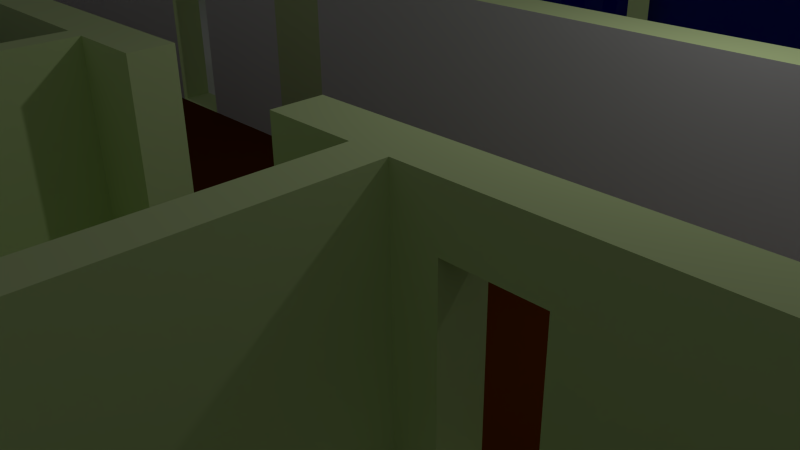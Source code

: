 # Source: Bocal.blend  (saved by Blender 2.73.0; exported with 4.5.12 LTS)
import bpy
from mathutils import Matrix  # noqa: F401  (used for matrix-valued properties, if any)

bpy.ops.wm.read_factory_settings(use_empty=True)
scene = bpy.context.scene
scene.name = 'Scene'

# ---- collections
col_collection_1 = bpy.data.collections.new('Collection 1'); scene.collection.children.link(col_collection_1)

# ---- materials (node trees are filled in below, after node groups)
mat_room_wall = bpy.data.materials.new('Room Wall')
mat_room_wall.alpha_threshold = 0.0
mat_room_wall.roughness = 0.5
mat_corridor_wall = bpy.data.materials.new('Corridor Wall')
mat_corridor_wall.alpha_threshold = 0.0
mat_corridor_wall.roughness = 0.5
mat_stares_wall = bpy.data.materials.new('Stares Wall')
mat_stares_wall.alpha_threshold = 0.0
mat_stares_wall.roughness = 0.5
mat_corridor_floor = bpy.data.materials.new('Corridor Floor')
mat_corridor_floor.alpha_threshold = 0.0
mat_corridor_floor.roughness = 0.5
mat_room_floor = bpy.data.materials.new('Room Floor')
mat_room_floor.alpha_threshold = 0.0
mat_room_floor.roughness = 0.5
mat_toilet_wall = bpy.data.materials.new('Toilet Wall')
mat_toilet_wall.alpha_threshold = 0.0
mat_toilet_wall.roughness = 0.5
mat_glass = bpy.data.materials.new('Glass')
mat_glass.alpha_threshold = 0.0
mat_glass.roughness = 0.5
mat_store_wall = bpy.data.materials.new('Store Wall')
mat_store_wall.alpha_threshold = 0.0
mat_store_wall.roughness = 0.5
mat_black = bpy.data.materials.new('Black')
mat_black.alpha_threshold = 0.0
mat_black.roughness = 0.5
mat_bocal_wall = bpy.data.materials.new('Bocal Wall')
mat_bocal_wall.alpha_threshold = 0.0
mat_bocal_wall.roughness = 0.5
mat_toilet_wood = bpy.data.materials.new('Toilet wood')
mat_toilet_wood.alpha_threshold = 0.0
mat_toilet_wood.roughness = 0.5

# ---- material node trees
mat_room_wall.use_nodes = True; mat_room_wall.node_tree.nodes.clear()
_N = mat_room_wall.node_tree.nodes; _L = mat_room_wall.node_tree.links
n0 = _N.new('ShaderNodeOutputMaterial'); n0.name = 'Material Output'; n0.location = (300, 300)
n1 = _N.new('ShaderNodeBsdfDiffuse'); n1.name = 'Diffuse BSDF'; n1.location = (10, 300)
n1.inputs[0].default_value = (0.6551, 0.8, 0.3929, 1.0)
_L.new(n1.outputs[0], n0.inputs[0])
n0.is_active_output = True
mat_corridor_wall.use_nodes = True; mat_corridor_wall.node_tree.nodes.clear()
_N = mat_corridor_wall.node_tree.nodes; _L = mat_corridor_wall.node_tree.links
n0 = _N.new('ShaderNodeOutputMaterial'); n0.name = 'Material Output'; n0.location = (300, 300)
n1 = _N.new('ShaderNodeBsdfDiffuse'); n1.name = 'Diffuse BSDF'; n1.location = (10, 300)
n1.inputs[0].default_value = (0.8, 0.01357, 0.01357, 1.0)
_L.new(n1.outputs[0], n0.inputs[0])
n0.is_active_output = True
mat_stares_wall.use_nodes = True; mat_stares_wall.node_tree.nodes.clear()
_N = mat_stares_wall.node_tree.nodes; _L = mat_stares_wall.node_tree.links
n0 = _N.new('ShaderNodeOutputMaterial'); n0.name = 'Material Output'; n0.location = (300, 300)
n1 = _N.new('ShaderNodeBsdfDiffuse'); n1.name = 'Diffuse BSDF'; n1.location = (10, 300)
_L.new(n1.outputs[0], n0.inputs[0])
n0.is_active_output = True
mat_corridor_floor.use_nodes = True; mat_corridor_floor.node_tree.nodes.clear()
_N = mat_corridor_floor.node_tree.nodes; _L = mat_corridor_floor.node_tree.links
n0 = _N.new('ShaderNodeOutputMaterial'); n0.name = 'Material Output'; n0.location = (300, 300)
n1 = _N.new('ShaderNodeBsdfDiffuse'); n1.name = 'Diffuse BSDF'; n1.location = (10, 300)
n1.inputs[0].default_value = (0.09463, 0.02094, 0.0, 1.0)
_L.new(n1.outputs[0], n0.inputs[0])
n0.is_active_output = True
mat_room_floor.use_nodes = True; mat_room_floor.node_tree.nodes.clear()
_N = mat_room_floor.node_tree.nodes; _L = mat_room_floor.node_tree.links
n0 = _N.new('ShaderNodeOutputMaterial'); n0.name = 'Material Output'; n0.location = (300, 300)
n1 = _N.new('ShaderNodeBsdfDiffuse'); n1.name = 'Diffuse BSDF'; n1.location = (10, 300)
_L.new(n1.outputs[0], n0.inputs[0])
n0.is_active_output = True
mat_toilet_wall.use_nodes = True; mat_toilet_wall.node_tree.nodes.clear()
_N = mat_toilet_wall.node_tree.nodes; _L = mat_toilet_wall.node_tree.links
n0 = _N.new('ShaderNodeOutputMaterial'); n0.name = 'Material Output'; n0.location = (300, 300)
n1 = _N.new('ShaderNodeBsdfDiffuse'); n1.name = 'Diffuse BSDF'; n1.location = (10, 300)
n1.inputs[0].default_value = (0.0, 0.1424, 0.002698, 1.0)
_L.new(n1.outputs[0], n0.inputs[0])
n0.is_active_output = True
mat_glass.use_nodes = True; mat_glass.node_tree.nodes.clear()
_N = mat_glass.node_tree.nodes; _L = mat_glass.node_tree.links
n0 = _N.new('ShaderNodeOutputMaterial'); n0.name = 'Material Output'; n0.location = (300, 300)
n1 = _N.new('ShaderNodeBsdfGlass'); n1.name = 'Glass BSDF'; n1.location = (100, 300)
n1.distribution = 'BECKMANN'
n1.inputs[0].default_value = (0.8, 0.8, 0.8, 1.0)
n1.inputs[2].default_value = 1.45
_L.new(n1.outputs[0], n0.inputs[0])
n0.is_active_output = True
mat_store_wall.use_nodes = True; mat_store_wall.node_tree.nodes.clear()
_N = mat_store_wall.node_tree.nodes; _L = mat_store_wall.node_tree.links
n0 = _N.new('ShaderNodeOutputMaterial'); n0.name = 'Material Output'; n0.location = (300, 300)
n1 = _N.new('ShaderNodeBsdfDiffuse'); n1.name = 'Diffuse BSDF'; n1.location = (10, 300)
n1.inputs[0].default_value = (0.001453, 0.0, 0.8, 1.0)
_L.new(n1.outputs[0], n0.inputs[0])
n0.is_active_output = True
mat_black.use_nodes = True; mat_black.node_tree.nodes.clear()
_N = mat_black.node_tree.nodes; _L = mat_black.node_tree.links
n0 = _N.new('ShaderNodeOutputMaterial'); n0.name = 'Material Output'; n0.location = (300, 300)
n1 = _N.new('ShaderNodeBsdfDiffuse'); n1.name = 'Diffuse BSDF'; n1.location = (10, 300)
n1.inputs[0].default_value = (0.0, 0.0, 0.0, 1.0)
_L.new(n1.outputs[0], n0.inputs[0])
n0.is_active_output = True
mat_bocal_wall.use_nodes = True; mat_bocal_wall.node_tree.nodes.clear()
_N = mat_bocal_wall.node_tree.nodes; _L = mat_bocal_wall.node_tree.links
n0 = _N.new('ShaderNodeOutputMaterial'); n0.name = 'Material Output'; n0.location = (300, 300)
n1 = _N.new('ShaderNodeBsdfDiffuse'); n1.name = 'Diffuse BSDF'; n1.location = (10, 300)
_L.new(n1.outputs[0], n0.inputs[0])
n0.is_active_output = True
mat_toilet_wood.use_nodes = True; mat_toilet_wood.node_tree.nodes.clear()
_N = mat_toilet_wood.node_tree.nodes; _L = mat_toilet_wood.node_tree.links
n0 = _N.new('ShaderNodeOutputMaterial'); n0.name = 'Material Output'; n0.location = (300, 300)
n1 = _N.new('ShaderNodeBsdfDiffuse'); n1.name = 'Diffuse BSDF'; n1.location = (10, 300)
_L.new(n1.outputs[0], n0.inputs[0])
n0.is_active_output = True

# ---- world
world_world = bpy.data.worlds.new('World'); scene.world = world_world
world_world.color = (0.05088, 0.05088, 0.05088)
world_world.use_sun_shadow = False
world_world.sun_shadow_jitter_overblur = 0.0
world_world.cycles.sampling_method = 'MANUAL'
world_world.cycles.sample_map_resolution = 256

# ---- cameras
cam_camera = bpy.data.cameras.new('Camera')
cam_camera.clip_end = 100.0
cam_camera.lens = 35.0
cam_camera.sensor_width = 32.0
cam_camera.sensor_height = 18.0
cam_camera.ortho_scale = 7.314
cam_camera.dof.focus_distance = 0.0

# ---- lights
light_lamp = bpy.data.lights.new('Lamp', 'POINT')
light_lamp.transmission_factor = 0.0
light_lamp.cutoff_distance = 30.0
light_lamp.energy = 100.0
light_lamp.shadow_buffer_clip_start = 1.001
light_lamp.shadow_soft_size = 0.1
light_lamp.shadow_maximum_resolution = 0.006
light_lamp.use_absolute_resolution = True
light_lamp.cycles.use_multiple_importance_sampling = False

# ---- meshes
me_plane = bpy.data.meshes.new('Plane')
me_plane.from_pydata([(-1.0, -1.266, 0.0), (1.0, -1.266, 0.0), (-1.0, 1.266, 0.0), (1.0, 1.266, 0.0), (-1.0, 0.2532, 0.0), (1.0, 0.2532, 0.0), (-1.0, -0.3299, 0.0), (1.0, -0.3299, 0.0), (-1.0, -0.4177, 0.0), (1.0, -0.4177, 0.0), (1.0, 0.3387, 0.0), (-1.0, 0.3387, 0.0), (0.7106, -1.266, 0.0), (0.7106, 1.266, 0.0), (0.7106, 0.2532, 0.0), (0.7106, -0.3299, 0.0), (0.7106, -0.4177, 0.0), (0.7106, 0.3387, 0.0), (-0.7574, 1.266, 0.0), (-0.7574, 0.2532, 0.0), (-0.7574, -0.3299, 0.0), (-0.7574, -0.4177, 0.0), (-0.7574, 0.3387, 0.0), (-0.7574, -1.266, 0.0), (0.1499, -1.266, 0.0), (0.1499, 1.266, 0.0), (0.1499, 0.2532, 0.0), (0.1499, -0.3299, 0.0), (0.1499, -0.4177, 0.0), (0.1499, 0.3387, 0.0), (-0.07633, 1.266, 0.0), (-0.07633, 0.2532, 0.0), (-0.07633, -0.3299, 0.0), (-0.07633, -0.4177, 0.0), (-0.07633, 0.3387, 0.0), (-0.07633, -1.266, 0.0), (-0.2392, 1.266, 0.0), (-0.2392, 0.2532, 0.0), (-0.2392, -0.3299, 0.0), (-0.2392, -0.4177, 0.0), (-0.2392, 0.3387, 0.0), (-0.2392, -1.266, 0.0), (-0.258, 1.266, 0.0), (-0.258, 0.2532, 0.0), (-0.258, -0.3299, 0.0), (-0.258, -0.4177, 0.0), (-0.258, 0.3387, 0.0), (-0.258, -1.266, 0.0), (-0.09081, -1.266, 0.0), (-0.09081, 1.266, 0.0), (-0.09081, 0.2532, 0.0), (-0.09081, -0.3299, 0.0), (-0.09081, -0.4177, 0.0), (-0.09081, 0.3387, 0.0), (0.1298, -1.266, 0.0), (0.1298, 1.266, 0.0), (0.1298, 0.2532, 0.0), (0.1298, -0.3299, 0.0), (0.1298, -0.4177, 0.0), (0.1298, 0.3387, 0.0), (0.4257, -1.266, 0.0), (0.4257, 1.266, 0.0), (0.4257, 0.2532, 0.0), (0.4257, -0.3299, 0.0), (0.4257, -0.4177, 0.0), (0.4257, 0.3387, 0.0), (0.7106, 0.2532, 0.4037), (0.7106, 0.3387, 0.4037), (-0.7574, 0.2532, 0.4037), (-0.7574, 0.3387, 0.4037), (0.1499, 0.2532, 0.4037), (0.1499, 0.3387, 0.4037), (-0.07633, 0.2532, 0.4037), (-0.07633, 0.3387, 0.4037), (-0.2392, 0.2532, 0.4037), (-0.2392, 0.3387, 0.4037), (-0.258, 0.2532, 0.4037), (-0.258, 0.3387, 0.4037), (-0.09081, 0.2532, 0.4037), (-0.09081, 0.3387, 0.4037), (0.1298, 0.2532, 0.4037), (0.1298, 0.3387, 0.4037), (0.4257, 0.2532, 0.4037), (0.4257, 0.3387, 0.4037), (-0.07633, 0.2532, 0.0), (-0.07633, 0.3387, 0.0), (0.1298, 0.2532, 0.0), (0.1298, 0.3387, 0.0), (0.7106, 0.2532, 0.4037), (0.7106, 0.3387, 0.4037), (-0.7574, 0.2532, 0.4037), (-0.7574, 0.3387, 0.4037), (0.1499, 0.2532, 0.4037), (0.1499, 0.3387, 0.4037), (-0.07633, 0.2532, 0.4037), (-0.07633, 0.3387, 0.4037), (-0.2392, 0.2532, 0.4037), (-0.2392, 0.3387, 0.4037), (-0.258, 0.2532, 0.4037), (-0.258, 0.3387, 0.4037), (-0.09081, 0.2532, 0.4037), (-0.09081, 0.3387, 0.4037), (0.1298, 0.2532, 0.4037), (0.1298, 0.3387, 0.4037), (0.4257, 0.2532, 0.4037), (0.4257, 0.3387, 0.4037), (-0.07633, 0.2532, 0.4037), (-0.07633, 0.3387, 0.4037), (0.1298, 0.2532, 0.4037), (0.1298, 0.3387, 0.4037), (0.1499, 1.266, 0.4037), (0.1499, 0.3387, 0.4037), (-0.2392, 1.266, 0.4037), (-0.2392, 0.3387, 0.4037), (-0.258, 1.266, 0.4037), (-0.258, 0.3387, 0.4037), (0.1298, 1.266, 0.4037), (0.1298, 0.3387, 0.4037), (1.0, -1.198, 0.0), (0.7106, -1.198, 0.0), (0.1499, -1.198, 0.0), (-0.07633, -1.198, 0.0), (-0.2392, -1.198, 0.0), (-0.258, -1.198, 0.0), (-0.09081, -1.198, 0.0), (0.1298, -1.198, 0.0), (0.4257, -1.198, 0.0), (-1.0, 1.197, 0.0), (-0.7574, 1.197, 0.0), (0.1499, 1.197, 0.0), (-0.2392, 1.197, 0.0), (-0.258, 1.197, 0.0), (0.1298, 1.197, 0.0), (0.1499, 1.197, 0.4037), (-0.2392, 1.197, 0.4037), (-0.258, 1.197, 0.4037), (0.1298, 1.197, 0.4037), (0.9785, -1.266, 0.0), (0.9785, 1.266, 0.0), (0.9785, 0.2532, 0.0), (0.9785, -0.3299, 0.0), (0.9785, -0.4177, 0.0), (0.9785, 0.3387, 0.0), (0.9785, -1.198, 0.0), (-0.98, 1.266, 0.0), (-0.98, 0.2532, 0.0), (-0.98, -0.3299, 0.0), (-0.98, -0.4177, 0.0), (-0.98, 0.3387, 0.0), (-0.98, 1.197, 0.0), (-0.979, -1.266, 0.0), (-0.9725, -1.198, 0.142), (1.0, 1.173, 0.0), (-1.0, -1.266, 0.4037), (1.0, -1.266, 0.4037), (-1.0, 1.266, 0.4037), (1.0, 1.266, 0.4037), (-1.0, 0.2532, 0.4037), (1.0, 0.2532, 0.4037), (-1.0, -0.3299, 0.4037), (1.0, -0.3299, 0.4037), (-1.0, -0.4177, 0.4037), (1.0, -0.4177, 0.4037), (1.0, 0.3387, 0.4037), (-1.0, 0.3387, 0.4037), (0.7106, -1.266, 0.4037), (0.7106, 1.266, 0.4037), (-0.7574, 1.266, 0.4037), (-0.7574, -1.266, 0.4037), (0.1499, -1.266, 0.4037), (0.1499, 1.266, 0.4037), (-0.07633, -1.266, 0.4037), (-0.2392, 1.266, 0.4037), (-0.2392, -1.266, 0.4037), (-0.258, 1.266, 0.4037), (-0.258, -1.266, 0.4037), (-0.09081, -1.266, 0.4037), (0.1298, -1.266, 0.4037), (0.1298, 1.266, 0.4037), (0.4257, -1.266, 0.4037), (0.4257, 1.266, 0.4037), (1.0, -1.198, 0.4037), (0.7106, -1.198, 0.4037), (0.1499, -1.198, 0.4037), (-0.07633, -1.198, 0.4037), (-0.2392, -1.198, 0.4037), (-0.258, -1.198, 0.4037), (-0.09081, -1.198, 0.4037), (0.1298, -1.198, 0.4037), (0.4257, -1.198, 0.4037), (-1.0, 1.197, 0.4037), (-0.7574, 1.197, 0.4037), (0.1499, 1.197, 0.4037), (-0.2392, 1.197, 0.4037), (-0.258, 1.197, 0.4037), (0.1298, 1.197, 0.4037), (0.9785, -1.266, 0.4037), (0.9785, 1.266, 0.4037), (0.9785, 0.2532, 0.4037), (0.9785, -0.3299, 0.4037), (0.9785, -0.4177, 0.4037), (0.9785, 0.3387, 0.4037), (0.9785, -1.198, 0.4037), (-0.98, 1.266, 0.4037), (-0.98, 0.2532, 0.4037), (-0.98, -0.3299, 0.4037), (-0.98, -0.4177, 0.4037), (-0.98, 0.3387, 0.4037), (-0.98, 1.197, 0.4037), (-0.979, -1.266, 0.4037), (-1.0, -1.198, 0.4037), (1.0, 1.173, 0.4037), (-0.7394, 1.266, 0.0), (-0.7394, 0.2532, 0.0), (-0.7394, -0.3299, 0.0), (-0.7394, -0.4177, 0.0), (-0.7394, 0.3387, 0.0), (-0.7394, 0.2532, 0.4037), (-0.7394, 0.3387, 0.4037), (-0.7394, 0.2532, 0.4037), (-0.7394, 0.3387, 0.4037), (-0.7394, 1.197, 0.0), (-0.7394, 1.266, 0.4037), (-0.7394, 1.197, 0.4037), (-0.7394, 1.266, 0.0), (-0.7394, 0.2532, 0.0), (-0.7394, -0.3299, 0.0), (-0.7394, -0.4177, 0.0), (-0.7394, 0.3387, 0.0), (-0.7394, 0.2532, 0.4037), (-0.7394, 0.3387, 0.4037), (-0.7394, 0.2532, 0.4037), (-0.7394, 0.3387, 0.4037), (-0.7394, 1.197, 0.0), (-0.7394, 1.266, 0.4037), (-0.7394, 1.197, 0.4037), (-0.7574, 0.3387, 0.4037), (-0.7574, 1.197, 0.4037), (-0.7394, 0.3387, 0.4037), (-0.7394, 1.197, 0.4037), (0.7106, -0.3299, 0.4037), (0.7106, -0.4177, 0.4037), (-0.7574, -0.3299, 0.4037), (-0.7574, -0.4177, 0.4037), (0.1499, -0.3299, 0.4037), (0.1499, -0.4177, 0.4037), (-0.07633, -0.3299, 0.4037), (-0.07633, -0.4177, 0.4037), (-0.2392, -0.3299, 0.4037), (-0.2392, -0.4177, 0.4037), (-0.258, -0.3299, 0.4037), (-0.258, -0.4177, 0.4037), (-0.09081, -0.3299, 0.4037), (-0.09081, -0.4177, 0.4037), (0.1298, -0.3299, 0.4037), (0.1298, -0.4177, 0.4037), (0.4257, -0.3299, 0.4037), (0.4257, -0.4177, 0.4037), (0.1499, -1.198, 0.4037), (-0.07633, -1.198, 0.4037), (-0.09081, -1.198, 0.4037), (0.1298, -1.198, 0.4037), (0.9785, -0.3299, 0.4037), (0.9785, -0.4177, 0.4037), (-0.98, -0.3299, 0.4037), (-0.98, -0.4177, 0.4037), (-0.7394, -0.3299, 0.4037), (-0.7394, -0.4177, 0.4037), (0.7327, 1.266, 0.0), (0.7327, 0.2532, 0.0), (0.7327, -0.3299, 0.0), (0.7327, -0.4177, 0.0), (0.7327, 0.3387, 0.0), (0.7327, -1.198, 0.0), (0.7327, -1.266, 0.0), (0.7327, 1.266, 0.4037), (0.7327, -1.198, 0.4037), (0.7327, -1.266, 0.4037), (0.7327, -0.3299, 0.4037), (0.7327, -0.4177, 0.4037), (0.7106, 1.266, 0.4037), (0.7106, 0.2532, 0.4037), (0.7106, 0.3387, 0.4037), (0.7327, 1.266, 0.4037), (0.7327, 0.2532, 0.4037), (0.7327, 0.3387, 0.4037), (0.4105, 0.2532, 0.0), (0.4105, -0.3299, 0.0), (0.4105, -0.4177, 0.0), (0.4105, 0.3387, 0.0), (0.4105, -1.266, 0.0), (0.4105, 0.2532, 0.4037), (0.4105, 0.3387, 0.4037), (0.4105, 0.2532, 0.4037), (0.4105, 0.3387, 0.4037), (0.4105, -1.198, 0.0), (0.4105, -1.266, 0.4037), (0.4105, -1.198, 0.4037), (0.4105, -0.3299, 0.4037), (0.4105, -0.4177, 0.4037), (0.7106, -0.4177, 0.4037), (0.4257, -0.4177, 0.4037), (0.7106, -1.198, 0.4037), (0.4257, -1.198, 0.4037), (0.7327, -0.4177, 0.4037), (0.7327, -1.198, 0.4037), (0.4105, -0.4177, 0.4037), (0.4105, -1.198, 0.4037), (-0.2392, -0.4177, 0.4037), (-0.258, -0.4177, 0.4037), (-0.2392, -1.198, 0.4037), (-0.258, -1.198, 0.4037), (-0.1366, 0.2532, 0.0), (-0.1366, -0.3299, 0.0), (-0.1366, -0.4177, 0.0), (-0.1366, 0.3387, 0.0), (-0.1366, -1.266, 0.0), (-0.1366, 0.2532, 0.4037), (-0.1366, 0.3387, 0.4037), (-0.1366, 0.2532, 0.4037), (-0.1366, 0.3387, 0.4037), (-0.1366, -1.198, 0.0), (-0.1366, -1.266, 0.4037), (-0.1366, -1.198, 0.4037), (-0.1366, -0.3299, 0.4037), (-0.1366, -0.4177, 0.4037), (-0.1879, 0.2532, 0.0), (-0.1879, -0.3299, 0.0), (-0.1879, -0.4177, 0.0), (-0.1879, 0.3387, 0.0), (-0.1879, 0.2532, 0.4037), (-0.1879, 0.3387, 0.4037), (-0.1879, 0.2532, 0.4037), (-0.1879, 0.3387, 0.4037), (-0.1879, -1.198, 0.0), (-0.1879, -1.198, 0.4037), (-0.1879, -0.3299, 0.4037), (-0.1879, -0.4177, 0.4037), (-0.1879, -1.266, 0.0), (-0.1879, -1.266, 0.4037), (-0.7574, -0.4177, 0.327), (-0.98, -0.4177, 0.327), (-0.258, -0.3299, 0.327), (-0.2392, -0.3299, 0.327), (-0.09081, -0.3299, 0.327), (-0.7574, -0.3299, 0.327), (-0.7394, -0.3299, 0.327), (-0.09081, -0.4177, 0.327), (-0.09081, -1.198, 0.327), (-0.07633, -1.198, 0.327), (-0.07633, -0.4177, 0.327), (-0.98, -0.3299, 0.327), (-0.7394, -0.4177, 0.327), (-0.2392, -0.4177, 0.327), (-0.258, -0.4177, 0.327), (-0.07633, -0.3299, 0.327), (-0.1366, -0.4177, 0.327), (-0.1366, -0.3299, 0.327), (-0.1879, -0.4177, 0.327), (-0.1879, -0.3299, 0.327), (0.6848, -1.266, 0.0), (0.6848, 0.2532, 0.0), (0.6848, -0.3299, 0.0), (0.6848, -0.4177, 0.0), (0.6848, 0.3387, 0.0), (0.6848, 0.2532, 0.4037), (0.6848, 0.3387, 0.4037), (0.6848, 0.2532, 0.4037), (0.6848, 0.3387, 0.4037), (0.6848, -1.198, 0.0), (0.6848, -1.266, 0.4037), (0.6848, -1.198, 0.4037), (0.6848, -0.3299, 0.4037), (0.6848, -0.4177, 0.4037), (0.6288, 0.2532, 0.0), (0.6288, -0.3299, 0.0), (0.6288, -0.4177, 0.0), (0.6288, 0.3387, 0.0), (0.6288, 0.2532, 0.4037), (0.6288, 0.3387, 0.4037), (0.6288, 0.2532, 0.4037), (0.6288, 0.3387, 0.4037), (0.6288, -1.198, 0.0), (0.6288, -1.198, 0.4037), (0.6288, -0.3299, 0.4037), (0.6288, -0.4177, 0.4037), (0.6288, -1.266, 0.0), (0.6288, -1.266, 0.4037), (0.1729, 0.2532, 0.0), (0.1729, -0.3299, 0.0), (0.1729, -0.4177, 0.0), (0.1729, 0.3387, 0.0), (0.1729, 0.2532, 0.4037), (0.1729, 0.3387, 0.4037), (0.1729, 0.2532, 0.4037), (0.1729, 0.3387, 0.4037), (0.1729, -1.198, 0.0), (0.1729, -1.198, 0.4037), (0.1729, -0.3299, 0.4037), (0.1729, -0.4177, 0.4037), (0.1729, -1.266, 0.0), (0.1729, -1.266, 0.4037), (0.2187, -1.266, 0.0), (0.2187, -1.266, 0.4037), (0.2187, 0.2532, 0.0), (0.2187, -0.3299, 0.0), (0.2187, -0.4177, 0.0), (0.2187, 0.3387, 0.0), (0.2187, 0.2532, 0.4037), (0.2187, 0.3387, 0.4037), (0.2187, 0.2532, 0.4037), (0.2187, 0.3387, 0.4037), (0.2187, -1.198, 0.0), (0.2187, -1.198, 0.4037), (0.2187, -0.3299, 0.4037), (0.2187, -0.4177, 0.4037), (0.9395, -1.266, 0.0), (0.9395, -1.266, 0.4037), (0.9395, 1.266, 0.0), (0.9395, 0.2532, 0.0), (0.9395, -0.3299, 0.0), (0.9395, -0.4177, 0.0), (0.9395, 0.3387, 0.0), (0.9395, -1.198, 0.0), (0.9395, 1.266, 0.4037), (0.9395, -1.198, 0.4037), (0.9395, -0.3299, 0.4037), (0.9395, -0.4177, 0.4037), (0.8892, 1.266, 0.0), (0.8892, 0.2532, 0.0), (0.8892, -0.3299, 0.0), (0.8892, -0.4177, 0.0), (0.8892, 0.3387, 0.0), (0.8892, -1.198, 0.0), (0.8892, 1.266, 0.4037), (0.8892, -1.198, 0.4037), (0.8892, -0.3299, 0.4037), (0.8892, -0.4177, 0.4037), (0.8892, -1.266, 0.0), (0.8892, -1.266, 0.4037), (0.1499, -0.4177, 0.3202), (0.1499, -1.198, 0.3202), (0.1298, -0.4177, 0.3202), (0.1298, -1.198, 0.3202), (0.9785, -0.4177, 0.3202), (0.9785, -0.3299, 0.3202), (0.7106, -0.3299, 0.3202), (0.4257, -0.3299, 0.3202), (0.1499, -0.3299, 0.3202), (0.1298, -0.3299, 0.3202), (0.4257, -0.4177, 0.3202), (0.7106, -0.4177, 0.3202), (0.7327, -0.4177, 0.3202), (0.7327, -0.3299, 0.3202), (0.4105, -0.4177, 0.3202), (0.4105, -0.3299, 0.3202), (0.6848, -0.4177, 0.3202), (0.6848, -0.3299, 0.3202), (0.6288, -0.4177, 0.3202), (0.6288, -0.3299, 0.3202), (0.1729, -0.4177, 0.3202), (0.1729, -0.3299, 0.3202), (0.2187, -0.3299, 0.3202), (0.2187, -0.4177, 0.3202), (0.9395, -0.3299, 0.3202), (0.9395, -0.4177, 0.3202), (0.8892, -0.4177, 0.3202), (0.8892, -0.3299, 0.3202), (-0.2848, 1.266, 0.0), (-0.2848, 0.2532, 0.0), (-0.2848, -0.3299, 0.0), (-0.2848, -0.4177, 0.0), (-0.2848, 0.3387, 0.0), (-0.2848, 0.2532, 0.4037), (-0.2848, 0.3387, 0.4037), (-0.2848, 0.2532, 0.4037), (-0.2848, 0.3387, 0.4037), (-0.2848, 1.197, 0.0), (-0.2848, 1.266, 0.4037), (-0.2848, 1.197, 0.4037), (-0.2848, -0.3299, 0.4037), (-0.2848, -0.4177, 0.4037), (-0.2848, -0.4177, 0.327), (-0.2848, -0.3299, 0.327), (-0.3381, 1.266, 0.0), (-0.3381, 0.2532, 0.0), (-0.3381, -0.3299, 0.0), (-0.3381, -0.4177, 0.0), (-0.3381, 0.3387, 0.0), (-0.3381, 0.2532, 0.4037), (-0.3381, 0.3387, 0.4037), (-0.3381, 0.2532, 0.4037), (-0.3381, 0.3387, 0.4037), (-0.3381, 1.197, 0.0), (-0.3381, 1.266, 0.4037), (-0.3381, 1.197, 0.4037), (-0.3381, -0.3299, 0.4037), (-0.3381, -0.4177, 0.4037), (-0.3381, -0.4177, 0.327), (-0.3381, -0.3299, 0.327), (-0.6834, 1.266, 0.0), (-0.6834, 0.2532, 0.0), (-0.6834, -0.3299, 0.0), (-0.6834, -0.4177, 0.0), (-0.6834, 0.3387, 0.0), (-0.6834, 0.2532, 0.4037), (-0.6834, 0.3387, 0.4037), (-0.6834, 0.2532, 0.4037), (-0.6834, 0.3387, 0.4037), (-0.6834, 1.197, 0.0), (-0.6834, 1.266, 0.4037), (-0.6834, 1.197, 0.4037), (-0.6834, -0.3299, 0.4037), (-0.6834, -0.4177, 0.4037), (-0.6834, -0.4177, 0.327), (-0.6834, -0.3299, 0.327), (-0.3381, 0.2532, 0.3482), (-0.3381, 0.3387, 0.3482), (-0.6834, 0.2532, 0.3482), (-0.6834, 0.3387, 0.3482), (-0.07633, 0.3387, 0.3499), (-0.07633, 0.2532, 0.3499), (-0.258, 0.3387, 0.3499), (-0.09081, 0.3387, 0.3499), (-0.2392, 0.3387, 0.3499), (-0.09081, 0.2532, 0.3499), (-0.258, 0.2532, 0.3499), (-0.2392, 0.2532, 0.3499), (-0.1366, 0.2532, 0.3499), (-0.1366, 0.3387, 0.3499), (-0.1879, 0.2532, 0.3499), (-0.1879, 0.3387, 0.3499), (-0.2848, 0.3387, 0.3499), (-0.2848, 0.2532, 0.3499), (0.1298, 0.3387, 0.3223), (0.7106, 0.3387, 0.3223), (0.7106, 0.2532, 0.3223), (0.1298, 0.2532, 0.3223), (0.4257, 0.2532, 0.3223), (0.1499, 0.2532, 0.3223), (0.4257, 0.3387, 0.3223), (0.1499, 0.3387, 0.3223), (0.4105, 0.3387, 0.3223), (0.4105, 0.2532, 0.3223), (0.6848, 0.3387, 0.3223), (0.6848, 0.2532, 0.3223), (0.6288, 0.2532, 0.3223), (0.6288, 0.3387, 0.3223), (0.1729, 0.2532, 0.3223), (0.1729, 0.3387, 0.3223), (0.2187, 0.3387, 0.3223), (0.2187, 0.2532, 0.3223), (0.2774, -1.266, 0.0), (0.2774, -1.266, 0.4037), (0.2774, 0.2532, 0.0), (0.2774, -0.3299, 0.0), (0.2774, -0.4177, 0.0), (0.2774, 0.3387, 0.0), (0.2774, 0.2532, 0.4037), (0.2774, 0.3387, 0.4037), (0.2774, 0.2532, 0.4037), (0.2774, 0.3387, 0.4037), (0.2774, -1.198, 0.0), (0.2774, -1.198, 0.4037), (0.2774, -0.3299, 0.4037), (0.2774, -0.4177, 0.4037), (0.2774, -0.3299, 0.3202), (0.2774, -0.4177, 0.3202), (0.2774, 0.3387, 0.3223), (0.2774, 0.2532, 0.3223), (-0.9335, 0.2532, 0.0), (-0.9335, 0.3387, 0.0), (-0.9335, 0.2532, 0.4037), (-0.9335, 0.3387, 0.4037), (-0.8039, 0.2532, 0.0), (-0.8039, 0.3387, 0.0), (-0.8039, 0.2532, 0.4037), (-0.8039, 0.3387, 0.4037), (0.7792, 0.2532, 0.0), (0.7792, 0.3387, 0.0), (0.7792, 0.2532, 0.4037), (0.7792, 0.3387, 0.4037), (0.932, 0.2532, 0.0), (0.932, 0.3387, 0.0), (0.932, 0.2532, 0.4037), (0.932, 0.3387, 0.4037), (-0.4217, -1.198, 0.1326), (-0.6085, -1.198, 0.1285), (-0.8324, -1.198, 0.142), (-0.4435, -1.198, 0.4037), (-0.629, -1.198, 0.4037), (-0.8145, -1.198, 0.4037), (0.2851, 1.194, 0.1691), (0.4962, 1.188, 0.171), (0.7187, 1.181, 0.0), (0.2936, 1.193, 0.4037), (0.5062, 1.187, 0.4037), (0.7187, 1.181, 0.4037), (-0.05469, 1.266, 0.0), (-0.05469, 0.3387, 0.0), (-0.05469, 1.197, 0.0), (-0.05469, 1.266, 0.4037), (-0.05469, 1.197, 0.4037), (-0.1623, -1.266, 0.0), (-0.1623, -1.266, 0.4037), (-0.1623, 0.2532, 0.0), (-0.1623, -0.3299, 0.0), (-0.1623, -0.4177, 0.0), (-0.1623, -1.198, 0.0), (-0.1623, -1.198, 0.4037), (-0.5108, -0.3299, 0.327), (-0.5108, 1.266, 0.0), (-0.5108, 0.2532, 0.0), (-0.5108, -0.3299, 0.0), (-0.5108, -0.4177, 0.0), (-0.5108, 0.3387, 0.0), (-0.5108, 0.2532, 0.4037), (-0.5108, 0.3387, 0.4037), (-0.5108, 0.2532, 0.4037), (-0.5108, 0.3387, 0.4037), (-0.5108, 1.197, 0.0), (-0.5108, 1.266, 0.4037), (-0.5108, 1.197, 0.4037), (-0.5108, -0.3299, 0.4037), (-0.5108, -0.4177, 0.4037), (-0.5108, -0.4177, 0.327), (-0.5108, 0.3387, 0.3482), (-0.5108, 0.2532, 0.3482), (-0.2799, -1.198, 0.1326), (-0.2799, -1.198, 0.3819), (-0.4686, -1.198, 0.1285), (-0.4217, -1.198, 0.3819), (-0.4435, -1.198, 0.0), (-0.6487, -1.198, 0.1353), (-0.4686, -1.198, 0.3886), (-0.6085, -1.198, 0.3886), (-0.629, -1.198, 0.0), (-0.796, -1.198, 0.1353), (-0.6487, -1.198, 0.391), (-0.796, -1.198, 0.391), (-0.8145, -1.198, 0.0), (-1.0, -1.198, 0.0), (-0.8324, -1.198, 0.3905), (-0.9725, -1.198, 0.3905), (-0.5205, 1.197, 0.1367), (-0.6691, 1.197, 0.1367), (-0.5205, 1.197, 0.3685), (-0.6691, 1.197, 0.3685), (-0.3472, 1.197, 0.1339), (-0.3472, 1.197, 0.3695), (-0.4957, 1.197, 0.1339), (-0.4957, 1.197, 0.3695), (-0.2278, 1.197, 0.3811), (-0.2278, 1.197, 0.1529), (-0.06485, 1.197, 0.1529), (-0.06485, 1.197, 0.3811), (-0.04469, 1.197, 0.1523), (0.1198, 1.197, 0.1523), (-0.04469, 1.197, 0.3937), (0.1198, 1.197, 0.3937), (0.157, 1.197, 0.1691), (0.157, 1.197, 0.3752), (0.3036, 1.193, 0.171), (0.2851, 1.194, 0.3752), (0.2936, 1.193, 0.0), (0.5135, 1.187, 0.1737), (0.3036, 1.193, 0.3937), (0.4962, 1.188, 0.3937), (0.5062, 1.187, 0.0), (0.7073, 1.182, 0.1737), (0.5135, 1.187, 0.3913), (0.7073, 1.182, 0.3913), (0.4349, -1.198, 0.1445), (0.4349, -1.198, 0.3774), (0.6177, -1.198, 0.1445), (0.6177, -1.198, 0.3774), (0.4005, -1.198, 0.1587), (0.4005, -1.198, 0.3937), (0.2874, -1.198, 0.1587), (0.2874, -1.198, 0.3937), (0.8402, -1.198, 0.04895), (0.7816, -1.198, 0.04895), (0.8402, -1.198, 0.3548), (0.7816, -1.198, 0.3548), (-0.1979, -1.198, 0.01), (-0.2292, -1.198, 0.01), (-0.1979, -1.198, 0.3937), (-0.2292, -1.198, 0.3937), (0.08329, -0.3299, 0.0), (0.08329, -0.4177, 0.0), (0.08329, -0.4177, 0.3202), (0.08329, -0.3299, 0.3202), (-0.0298, -0.3299, 0.0), (-0.0298, -0.4177, 0.0), (-0.0298, -0.4177, 0.327), (-0.0298, -0.3299, 0.327), (-0.0298, -0.3299, 0.4037), (-0.0298, -0.4177, 0.4037), (-0.0298, -0.4177, 0.327), (-0.0298, -0.3299, 0.327), (0.08329, -0.3299, 0.4037), (0.08329, -0.4177, 0.4037), (0.08329, -0.4177, 0.3202), (0.08329, -0.3299, 0.3202), (0.7106, 0.1386, 0.0), (0.1499, 0.1386, 0.0), (-0.07633, 0.1386, 0.0), (-0.2392, 0.1386, 0.0), (-0.258, 0.1386, 0.0), (-0.09081, 0.1386, 0.0), (0.1298, 0.1386, 0.0), (0.4257, 0.1386, 0.0), (0.9785, 0.1386, 0.0), (0.9785, 0.1386, 0.4037), (0.7327, 0.1386, 0.0), (0.4105, 0.1386, 0.0), (-0.1366, 0.1386, 0.0), (-0.1879, 0.1386, 0.0), (0.6848, 0.1386, 0.0), (0.6288, 0.1386, 0.0), (0.1729, 0.1386, 0.0), (0.2187, 0.1386, 0.0), (0.9395, 0.1386, 0.0), (0.8892, 0.1386, 0.0), (-0.2848, 0.1386, 0.0), (-0.3381, 0.1386, 0.0), (-0.6834, 0.1386, 0.0), (0.2774, 0.1386, 0.0), (-0.1623, 0.1386, 0.0), (-0.5108, 0.1386, 0.0), (0.7106, -0.2353, 0.0), (0.1499, -0.2353, 0.0), (-0.07633, -0.2353, 0.0), (-0.2392, -0.2353, 0.0), (-0.258, -0.2353, 0.0), (-0.09081, -0.2353, 0.0), (0.1298, -0.2353, 0.0), (0.4257, -0.2353, 0.0), (0.9785, -0.2353, 0.0), (0.9785, -0.2353, 0.4037), (0.7327, -0.2353, 0.0), (0.4105, -0.2353, 0.0), (-0.1366, -0.2353, 0.0), (-0.1879, -0.2353, 0.0), (0.6848, -0.2353, 0.0), (0.6288, -0.2353, 0.0), (0.1729, -0.2353, 0.0), (0.2187, -0.2353, 0.0), (0.9395, -0.2353, 0.0), (0.8892, -0.2353, 0.0), (-0.2848, -0.2353, 0.0), (-0.3381, -0.2353, 0.0), (-0.6834, -0.2353, 0.0), (0.2774, -0.2353, 0.0), (-0.1623, -0.2353, 0.0), (-0.5108, -0.2353, 0.0), (0.9785, -1.198, 0.3331), (0.9785, -0.4177, 0.3331), (0.4257, -1.198, 0.3331), (0.7106, -1.198, 0.3331), (0.9785, 1.266, 0.3331), (0.7106, 1.266, 0.3331), (0.1499, -1.198, 0.3331), (0.9785, -0.3299, 0.3331), (-1.0, -1.198, 0.3331), (-0.258, -1.198, 0.3331), (1.0, 0.2532, 0.3331), (0.1298, -1.198, 0.3331), (-0.07633, -1.198, 0.3331), (0.9785, 0.2532, 0.3331), (1.0, 1.173, 0.3331), (0.1499, 1.197, 0.3331), (1.0, 0.3387, 0.3331), (-0.09081, -1.198, 0.3331), (-0.2392, -1.198, 0.3331), (0.9785, 0.3387, 0.3331), (1.0, 1.266, 0.3331), (0.1499, 1.266, 0.3331), (0.4257, 1.266, 0.3331), (0.7327, 1.266, 0.3331), (0.7327, -1.198, 0.3331), (0.4105, -1.198, 0.3331), (-0.1366, -1.198, 0.3331), (-0.1879, -1.198, 0.3331), (0.6848, -1.198, 0.3331), (0.6288, -1.198, 0.3331), (0.1729, -1.198, 0.3331), (0.2187, -1.198, 0.3331), (0.9395, -1.198, 0.3331), (0.9395, 1.266, 0.3331), (0.8892, 1.266, 0.3331), (0.8892, -1.198, 0.3331), (0.2774, -1.198, 0.3331), (0.932, 0.2532, 0.3331), (0.932, 0.3387, 0.3331), (-0.8145, -1.198, 0.3331), (-0.629, -1.198, 0.3331), (-0.4435, -1.198, 0.3331), (0.7187, 1.181, 0.3331), (0.5062, 1.187, 0.3331), (0.2936, 1.193, 0.3331), (-0.1623, -1.198, 0.3331), (-0.2799, -1.198, 0.3383), (-0.4217, -1.198, 0.3383), (-0.6085, -1.198, 0.3431), (-0.4686, -1.198, 0.3431), (-0.796, -1.198, 0.3463), (-0.6487, -1.198, 0.3463), (-0.9725, -1.198, 0.347), (-0.8324, -1.198, 0.347), (0.157, 1.197, 0.3391), (0.2851, 1.194, 0.3391), (0.4962, 1.188, 0.3547), (0.3036, 1.193, 0.3547), (0.7073, 1.182, 0.3532), (0.5135, 1.187, 0.3532), (0.4349, -1.198, 0.3366), (0.6177, -1.198, 0.3366), (0.4005, -1.198, 0.3526), (0.2874, -1.198, 0.3526), (0.7816, -1.198, 0.3013), (0.8402, -1.198, 0.3013), (-0.2292, -1.198, 0.3266), (-0.1979, -1.198, 0.3266), (0.9785, 0.1386, 0.3331), (0.9785, -0.2353, 0.3331), (0.7106, -0.04563, 0.0), (0.1499, -0.04563, 0.0), (-0.07633, -0.04563, 0.0), (-0.2392, -0.04563, 0.0), (-0.258, -0.04563, 0.0), (-0.09081, -0.04563, 0.0), (0.1298, -0.04563, 0.0), (0.4257, -0.04563, 0.0), (0.9785, -0.04563, 0.0), (0.9785, -0.04563, 0.4037), (0.7327, -0.04563, 0.0), (0.4105, -0.04563, 0.0), (-0.1366, -0.04563, 0.0), (-0.1879, -0.04563, 0.0), (0.6848, -0.04563, 0.0), (0.6288, -0.04563, 0.0), (0.1729, -0.04563, 0.0), (0.2187, -0.04563, 0.0), (0.9395, -0.04563, 0.0), (0.8892, -0.04563, 0.0), (-0.2848, -0.04563, 0.0), (-0.3381, -0.04563, 0.0), (-0.6834, -0.04563, 0.0), (0.2774, -0.04563, 0.0), (-0.1623, -0.04563, 0.0), (-0.5108, -0.04563, 0.0), (0.9785, -0.04563, 0.3331), (0.7106, 0.1482, 0.0), (0.1499, 0.1482, 0.0), (-0.07633, 0.1482, 0.0), (-0.2392, 0.1482, 0.0), (-0.258, 0.1482, 0.0), (-0.09081, 0.1482, 0.0), (0.1298, 0.1482, 0.0), (0.4257, 0.1482, 0.0), (0.9785, 0.1482, 0.0), (0.9785, 0.1482, 0.4037), (0.7327, 0.1482, 0.0), (0.4105, 0.1482, 0.0), (-0.1366, 0.1482, 0.0), (-0.1879, 0.1482, 0.0), (0.6848, 0.1482, 0.0), (0.6288, 0.1482, 0.0), (0.1729, 0.1482, 0.0), (0.2187, 0.1482, 0.0), (0.9395, 0.1482, 0.0), (0.8892, 0.1482, 0.0), (-0.2848, 0.1482, 0.0), (-0.3381, 0.1482, 0.0), (-0.6834, 0.1482, 0.0), (0.2774, 0.1482, 0.0), (-0.1623, 0.1482, 0.0), (-0.5108, 0.1482, 0.0), (0.9785, 0.1482, 0.3331), (0.9785, -1.198, 0.3401), (0.4257, -1.198, 0.3401), (0.9785, 1.266, 0.3401), (0.1499, -1.198, 0.3401), (-0.258, -1.198, 0.3401), (1.0, 0.2532, 0.3401), (-0.07633, -1.198, 0.3401), (0.1499, 1.197, 0.3401), (1.0, 0.3387, 0.3401), (-0.2392, -1.198, 0.3401), (0.9785, 0.3387, 0.3401), (0.1499, 1.266, 0.3401), (0.7327, 1.266, 0.3401), (0.7327, -1.198, 0.3401), (0.4105, -1.198, 0.3401), (-0.1366, -1.198, 0.3401), (-0.1879, -1.198, 0.3401), (0.6848, -1.198, 0.3401), (0.6288, -1.198, 0.3401), (0.1729, -1.198, 0.3401), (0.2187, -1.198, 0.3401), (0.9395, -1.198, 0.3401), (0.9395, 1.266, 0.3401), (0.8892, 1.266, 0.3401), (0.8892, -1.198, 0.3401), (0.2774, -1.198, 0.3401), (0.932, 0.3387, 0.3401), (-0.8145, -1.198, 0.3401), (-0.629, -1.198, 0.3401), (-0.4435, -1.198, 0.3401), (0.7187, 1.181, 0.3401), (0.5062, 1.187, 0.3401), (0.2936, 1.193, 0.3401), (-0.1623, -1.198, 0.3401), (-0.2799, -1.198, 0.3426), (-0.4217, -1.198, 0.3426), (-0.6085, -1.198, 0.3477), (-0.4686, -1.198, 0.3477), (-0.796, -1.198, 0.3508), (-0.6487, -1.198, 0.3508), (-0.8324, -1.198, 0.3514), (0.157, 1.197, 0.3427), (0.2851, 1.194, 0.3427), (0.4962, 1.188, 0.3586), (0.3036, 1.193, 0.3586), (0.7073, 1.182, 0.3571), (0.5135, 1.187, 0.3571), (0.4349, -1.198, 0.3407), (0.6177, -1.198, 0.3407), (0.4005, -1.198, 0.3567), (0.2874, -1.198, 0.3567), (0.7816, -1.198, 0.3066), (0.8402, -1.198, 0.3066), (-0.2292, -1.198, 0.3333), (-0.1979, -1.198, 0.3333), (0.9785, 0.1386, 0.3401), (0.9785, -0.2353, 0.3401), (0.9785, -0.4177, 0.3401), (0.7106, -1.198, 0.3401), (0.7106, 1.266, 0.3401), (0.9785, -0.3299, 0.3401), (-1.0, -1.198, 0.3401), (0.1298, -1.198, 0.3401), (0.9785, 0.2532, 0.3401), (1.0, 1.173, 0.3401), (-0.09081, -1.198, 0.3401), (1.0, 1.266, 0.3401), (0.4257, 1.266, 0.3401), (0.932, 0.2532, 0.3401), (-0.9725, -1.198, 0.3514), (0.9785, -0.04563, 0.3401), (0.9785, 0.1482, 0.3401), (0.7106, -0.2462, 0.0), (0.1499, -0.2462, 0.0), (-0.07633, -0.2462, 0.0), (-0.2392, -0.2462, 0.0), (-0.258, -0.2462, 0.0), (-0.09081, -0.2462, 0.0), (0.1298, -0.2462, 0.0), (0.4257, -0.2462, 0.0), (0.9785, -0.2462, 0.0), (0.9785, -0.2462, 0.4037), (0.7327, -0.2462, 0.0), (0.4105, -0.2462, 0.0), (-0.1366, -0.2462, 0.0), (-0.1879, -0.2462, 0.0), (0.6848, -0.2462, 0.0), (0.6288, -0.2462, 0.0), (0.1729, -0.2462, 0.0), (0.2187, -0.2462, 0.0), (0.9395, -0.2462, 0.0), (0.8892, -0.2462, 0.0), (-0.2848, -0.2462, 0.0), (-0.3381, -0.2462, 0.0), (-0.6834, -0.2462, 0.0), (0.2774, -0.2462, 0.0), (-0.1623, -0.2462, 0.0), (-0.5108, -0.2462, 0.0), (0.9785, -0.2462, 0.3331), (0.9785, -0.2462, 0.3401), (0.9738, 0.1386, 0.0), (0.9738, -0.2353, 0.0), (0.9738, 0.1386, 0.3331), (0.9738, -0.2353, 0.3331), (0.9738, -0.04563, 0.3331), (0.9738, 0.1482, 0.0), (0.9738, 0.1482, 0.3331), (0.9738, 0.1386, 0.3401), (0.9738, -0.2353, 0.3401), (0.9738, -0.04563, 0.3401), (0.9738, 0.1482, 0.3401), (0.9738, -0.2462, 0.0), (0.9738, -0.2462, 0.3331), (0.9738, -0.2462, 0.3401), (1.0, -0.9116, 0.0), (0.7106, -0.9116, 0.0), (0.1499, -0.9116, 0.0), (-0.07633, -0.9116, 0.0), (-0.2392, -0.9116, 0.0), (-0.258, -0.9116, 0.0), (-0.09081, -0.9116, 0.0), (0.1298, -0.9116, 0.0), (0.4257, -0.9116, 0.0), (0.9785, -0.9116, 0.0), (1.0, -0.9116, 0.4037), (0.9785, -0.9116, 0.4037), (0.1499, -0.9116, 0.4037), (-0.07633, -0.9116, 0.4037), (-0.09081, -0.9116, 0.4037), (0.1298, -0.9116, 0.4037), (0.7327, -0.9116, 0.0), (0.4105, -0.9116, 0.0), (0.7106, -0.9116, 0.4037), (0.4257, -0.9116, 0.4037), (0.7327, -0.9116, 0.4037), (0.4105, -0.9116, 0.4037), (-0.2392, -0.9116, 0.4037), (-0.258, -0.9116, 0.4037), (-0.1366, -0.9116, 0.0), (-0.1879, -0.9116, 0.0), (-0.09081, -0.9116, 0.327), (-0.07633, -0.9116, 0.327), (0.6848, -0.9116, 0.0), (0.6288, -0.9116, 0.0), (0.1729, -0.9116, 0.0), (0.2187, -0.9116, 0.0), (0.9395, -0.9116, 0.0), (0.8892, -0.9116, 0.0), (0.1499, -0.9116, 0.3202), (0.1298, -0.9116, 0.3202), (0.2774, -0.9116, 0.0), (-0.1623, -0.9116, 0.0), (0.9785, -0.9116, 0.3331), (0.9785, -0.9116, 0.3401), (1.0, -0.8934, 0.0), (0.7106, -0.8934, 0.0), (0.1499, -0.8934, 0.0), (-0.07633, -0.8934, 0.0), (-0.2392, -0.8934, 0.0), (-0.258, -0.8934, 0.0), (-0.09081, -0.8934, 0.0), (0.1298, -0.8934, 0.0), (0.4257, -0.8934, 0.0), (0.9785, -0.8934, 0.0), (1.0, -0.8934, 0.4037), (0.9785, -0.8934, 0.4037), (0.1499, -0.8934, 0.4037), (-0.07633, -0.8934, 0.4037), (-0.09081, -0.8934, 0.4037), (0.1298, -0.8934, 0.4037), (0.7327, -0.8934, 0.0), (0.4105, -0.8934, 0.0), (0.7106, -0.8934, 0.4037), (0.4257, -0.8934, 0.4037), (0.7327, -0.8934, 0.4037), (0.4105, -0.8934, 0.4037), (-0.2392, -0.8934, 0.4037), (-0.258, -0.8934, 0.4037), (-0.1366, -0.8934, 0.0), (-0.1879, -0.8934, 0.0), (-0.09081, -0.8934, 0.327), (0.6848, -0.8934, 0.0), (0.6288, -0.8934, 0.0), (0.1729, -0.8934, 0.0), (0.2187, -0.8934, 0.0), (0.9395, -0.8934, 0.0), (0.8892, -0.8934, 0.0), (0.1298, -0.8934, 0.3202), (0.2774, -0.8934, 0.0), (-0.1623, -0.8934, 0.0), (0.9785, -0.8934, 0.3331), (0.9785, -0.8934, 0.3401), (-0.07633, -0.8934, 0.327), (0.1499, -0.8934, 0.3202), (-0.09081, -0.9116, 0.3286), (-0.1366, -0.9116, 0.3286), (-0.1623, -0.9116, 0.3286), (-0.09081, -0.8934, 0.3286), (-0.1366, -0.8934, 0.3286), (-0.1623, -0.8934, 0.3286), (1.0, -0.5826, 0.0), (0.7106, -0.5826, 0.0), (0.1499, -0.5826, 0.0), (-0.07633, -0.5826, 0.0), (-0.2392, -0.5826, 0.0), (-0.258, -0.5826, 0.0), (-0.09081, -0.5826, 0.0), (0.1298, -0.5826, 0.0), (0.4257, -0.5826, 0.0), (0.9785, -0.5826, 0.0), (1.0, -0.5826, 0.4037), (0.9785, -0.5826, 0.4037), (0.1499, -0.5826, 0.4037), (-0.07633, -0.5826, 0.4037), (-0.09081, -0.5826, 0.4037), (0.1298, -0.5826, 0.4037), (0.7327, -0.5826, 0.0), (0.4105, -0.5826, 0.0), (0.7106, -0.5826, 0.4037), (0.4257, -0.5826, 0.4037), (0.7327, -0.5826, 0.4037), (0.4105, -0.5826, 0.4037), (-0.2392, -0.5826, 0.4037), (-0.258, -0.5826, 0.4037), (-0.1366, -0.5826, 0.0), (-0.1879, -0.5826, 0.0), (-0.09081, -0.5826, 0.327), (0.6848, -0.5826, 0.0), (0.6288, -0.5826, 0.0), (0.1729, -0.5826, 0.0), (0.2187, -0.5826, 0.0), (0.9395, -0.5826, 0.0), (0.8892, -0.5826, 0.0), (0.1298, -0.5826, 0.3202), (0.2774, -0.5826, 0.0), (-0.1623, -0.5826, 0.0), (0.9785, -0.5826, 0.3331), (0.9785, -0.5826, 0.3401), (-0.07633, -0.5826, 0.327), (0.1499, -0.5826, 0.3202), (-0.07633, -0.6029, 0.327), (0.1499, -0.6029, 0.3202), (1.0, -0.6029, 0.0), (0.7106, -0.6029, 0.0), (0.1499, -0.6029, 0.0), (-0.07633, -0.6029, 0.0), (-0.2392, -0.6029, 0.0), (-0.258, -0.6029, 0.0), (-0.09081, -0.6029, 0.0), (0.1298, -0.6029, 0.0), (0.4257, -0.6029, 0.0), (0.9785, -0.6029, 0.0), (1.0, -0.6029, 0.4037), (0.9785, -0.6029, 0.4037), (0.1499, -0.6029, 0.4037), (-0.07633, -0.6029, 0.4037), (-0.09081, -0.6029, 0.4037), (0.1298, -0.6029, 0.4037), (0.7327, -0.6029, 0.0), (0.4105, -0.6029, 0.0), (0.7106, -0.6029, 0.4037), (0.4257, -0.6029, 0.4037), (0.7327, -0.6029, 0.4037), (0.4105, -0.6029, 0.4037), (-0.2392, -0.6029, 0.4037), (-0.258, -0.6029, 0.4037), (-0.1366, -0.6029, 0.0), (-0.1879, -0.6029, 0.0), (-0.09081, -0.6029, 0.327), (0.6848, -0.6029, 0.0), (0.6288, -0.6029, 0.0), (0.1729, -0.6029, 0.0), (0.2187, -0.6029, 0.0), (0.9395, -0.6029, 0.0), (0.8892, -0.6029, 0.0), (0.1298, -0.6029, 0.3202), (0.2774, -0.6029, 0.0), (-0.1623, -0.6029, 0.0), (0.9785, -0.6029, 0.3331), (0.9785, -0.6029, 0.3401), (-0.09081, -0.5826, 0.3255), (-0.1366, -0.5826, 0.3255), (-0.1623, -0.5826, 0.3255), (-0.09081, -0.6029, 0.3255), (-0.1366, -0.6029, 0.3255), (-0.1623, -0.6029, 0.3255)], [(55, 30), (49, 36), (30, 49)], [(922, 663, 661, 921), (942, 886, 184, 188), (212, 18, 167, 222), (545, 536, 66, 365), (1107, 1081, 16, 363), (348, 349, 259, 260), (867, 853, 14, 361), (13, 61, 25, 129, 29, 391, 407, 557, 289, 65, 377, 364, 17), (477, 131, 194, 479), (146, 20, 19, 145), (444, 445, 262, 263), (8, 0, 23, 47, 123, 999, 1039, 1127, 1085, 45, 471, 487, 614, 503, 215, 21, 147), (145, 19, 22, 148), (59, 29, 111, 117), (859, 854, 26, 56), (351, 341, 265, 264), (515, 346, 266, 512), (524, 75, 77, 522), (531, 524, 75, 331), (1118, 350, 247, 1093), (1029, 443, 261, 1009), (858, 855, 31, 50), (136, 133, 110, 116), (857, 856, 37, 43), (1020, 348, 260, 1008), (123, 122, 310, 311), (216, 22, 69, 218), (534, 537, 80, 81), (73, 79, 101, 95), (1119, 440, 245, 1092), (873, 857, 43, 469), (149, 128, 191, 208), (600, 130, 40, 599), (865, 858, 50, 312), (341, 340, 243, 265), (1104, 1086, 52, 314), (521, 520, 73, 72), (59, 34, 85, 87), (1083, 1087, 58, 33), (33, 58, 57, 32), (855, 859, 56, 31), (135, 134, 112, 114), (80, 70, 92, 102), (864, 860, 62, 286), (343, 342, 250, 248), (295, 126, 303, 307), (536, 535, 67, 66), (317, 78, 100, 319), (473, 76, 98, 475), (56, 59, 87, 86), (34, 31, 84, 85), (81, 80, 102, 103), (543, 538, 82, 291), (525, 521, 72, 78), (537, 539, 70, 80), (547, 540, 83, 379), (549, 541, 71, 393), (520, 523, 79, 73), (541, 534, 81, 71), (533, 526, 76, 473), (528, 525, 78, 317), (526, 527, 74, 76), (19, 68, 576, 574), (367, 88, 89, 368), (86, 87, 109, 108), (102, 92, 93, 103), (100, 94, 95, 101), (98, 96, 97, 99), (475, 98, 99, 476), (319, 100, 101, 320), (293, 104, 105, 294), (291, 82, 104, 293), (218, 69, 91, 220), (66, 67, 89, 88), (76, 74, 96, 98), (365, 66, 88, 367), (331, 75, 97, 333), (71, 81, 103, 93), (72, 73, 95, 94), (393, 71, 93, 395), (31, 56, 86, 84), (69, 68, 90, 91), (78, 72, 94, 100), (75, 77, 99, 97), (379, 83, 105, 381), (106, 108, 109, 107), (85, 84, 106, 107), (87, 85, 107, 109), (84, 86, 108, 106), (25, 55, 116, 110), (46, 115, 113, 40), (36, 42, 114, 112), (130, 36, 112, 134), (129, 25, 110, 133), (2, 127, 190, 155), (35, 54, 177, 171), (915, 631, 629, 914), (11, 4, 157, 164), (940, 937, 200, 199), (899, 883, 183, 397), (656, 657, 659, 658), (893, 938, 182, 276), (194, 131, 130, 134), (42, 131, 135, 114), (131, 46, 40, 130), (1080, 9, 162, 1090), (472, 46, 131, 477), (55, 132, 136, 116), (132, 59, 29, 129), (148, 22, 128, 149), (150, 147, 206, 209), (419, 139, 142, 422), (1111, 1089, 141, 421), (359, 343, 248, 336), (871, 861, 139, 419), (422, 142, 138, 418), (144, 2, 155, 203), (1033, 880, 202, 1005), (6, 8, 161, 159), (928, 927, 673, 675), (1, 118, 181, 154), (23, 168, 153, 0), (48, 35, 171, 176), (902, 424, 197, 882), (201, 163, 156, 197), (979, 940, 199, 961), (200, 162, 160, 199), (1091, 1090, 162, 200), (198, 158, 163, 201), (208, 191, 167, 203), (479, 194, 174, 478), (296, 179, 189, 297), (171, 177, 188, 184), (322, 176, 187, 323), (175, 173, 185, 186), (176, 171, 184, 187), (177, 169, 183, 188), (370, 165, 182, 371), (196, 154, 181, 202), (601, 172, 193, 602), (417, 196, 202, 425), (164, 207, 208, 190), (157, 204, 207, 164), (161, 206, 205, 159), (159, 205, 204, 157), (190, 208, 203, 155), (197, 424, 434, 275, 166, 180, 170, 192, 595, 596, 597, 211, 156), (161, 153, 209, 206), (153, 168, 175, 186, 589, 590, 591, 210), (148, 149, 208, 207), (885, 888, 163, 158), (47, 41, 173, 175), (934, 933, 687, 686), (882, 890, 201, 197), (946, 944, 211, 156), (204, 145, 570, 572), (127, 11, 164, 190), (36, 130, 193, 172), (132, 55, 178, 195), (889, 884, 186, 185), (18, 144, 203, 167), (4, 6, 159, 157), (887, 891, 170, 192), (131, 42, 174, 194), (0, 150, 209, 153), (598, 36, 172, 601), (8, 0, 153, 161), (147, 146, 205, 206), (290, 60, 179, 296), (9, 7, 160, 162), (316, 48, 176, 322), (886, 945, 187, 184), (0, 641, 764, 941, 210, 153), (137, 1, 154, 196), (54, 24, 169, 177), (146, 145, 204, 205), (360, 12, 165, 370), (416, 137, 196, 417), (947, 180, 166, 939), (883, 942, 188, 183), (891, 170, 180, 947), (47, 175, 168, 23), (775, 142, 583, 794), (888, 946, 156, 163), (191, 223, 222, 167), (216, 221, 239, 238), (506, 218, 220, 508), (90, 219, 220, 91), (19, 213, 217, 68), (68, 217, 219, 90), (20, 214, 213, 19), (346, 345, 242, 266), (504, 216, 218, 506, 519), (128, 221, 223, 191), (500, 212, 222, 510), (222, 212, 224, 234), (223, 221, 233, 235), (218, 216, 228, 230), (214, 215, 227, 226), (213, 214, 226, 225), (219, 217, 229, 231), (217, 213, 225, 229), (220, 219, 231, 232), (220, 218, 230, 232), (221, 216, 228, 233), (222, 223, 235, 234), (236, 238, 239, 237), (221, 128, 237, 239), (128, 22, 236, 237), (22, 216, 238, 236), (373, 241, 240, 372), (265, 243, 242, 264), (255, 245, 244, 254), (1095, 1092, 245, 255), (1094, 1093, 247, 253), (253, 247, 246, 252), (251, 249, 248, 250), (481, 251, 250, 480), (325, 253, 252, 324), (299, 257, 256, 298), (427, 263, 262, 426), (243, 267, 266, 242), (459, 447, 256, 384), (453, 446, 240, 278), (340, 352, 267, 243), (461, 448, 244, 398), (356, 347, 253, 325), (354, 353, 249, 251), (355, 344, 252, 246), (448, 449, 254, 244), (345, 351, 264, 242), (449, 442, 702, 703), (350, 355, 699, 698), (482, 354, 251, 481), (443, 441, 258, 261), (456, 451, 241, 373), (465, 444, 263, 427), (454, 450, 257, 299), (451, 452, 279, 241), (467, 453, 278, 436), (241, 279, 278, 240), (12, 274, 277, 165), (165, 277, 276, 182), (939, 892, 275, 166), (272, 268, 283, 285), (853, 863, 269, 14), (1011, 295, 307, 1015), (272, 285, 581, 579), (932, 931, 683, 682), (282, 285, 283, 280), (281, 284, 285, 282), (13, 17, 282, 280), (17, 14, 281, 282), (14, 269, 284, 281), (268, 13, 280, 283), (567, 454, 299, 565), (447, 455, 298, 256), (565, 299, 298, 564), (552, 290, 296, 553), (553, 296, 297, 563), (881, 894, 297, 189), (83, 292, 294, 105), (558, 291, 293, 560), (560, 293, 294, 561), (540, 542, 292, 83), (569, 543, 291, 558), (1114, 1097, 288, 556), (876, 864, 286, 554), (1101, 1099, 301, 306), (1098, 1100, 304, 300), (64, 288, 306, 301), (1096, 271, 304, 1100), (119, 273, 305, 302), (1088, 64, 301, 1099), (995, 119, 302, 1012), (271, 16, 300, 304), (1103, 1102, 308, 309), (999, 123, 311, 1017), (39, 45, 309, 308), (1084, 39, 308, 1102), (358, 356, 325, 337), (337, 325, 324, 336), (603, 316, 322, 604), (945, 895, 323, 187), (604, 322, 323, 609), (344, 357, 324, 252), (79, 318, 320, 101), (332, 319, 320, 333), (530, 528, 317, 330), (330, 317, 319, 332), (1115, 1104, 314, 607), (877, 865, 312, 605), (523, 529, 318, 79), (856, 866, 326, 37), (1084, 1105, 328, 39), (74, 330, 332, 96), (527, 530, 330, 74), (96, 332, 333, 97), (173, 339, 335, 185), (249, 337, 336, 248), (353, 358, 337, 249), (913, 896, 335, 609), (357, 359, 336, 324), (318, 331, 333, 320), (529, 531, 331, 318), (358, 328, 327, 359), (39, 328, 358, 353), (51, 313, 357, 344), (606, 607, 314, 313), (471, 45, 354, 482), (355, 350, 694, 695), (20, 146, 351, 345), (32, 51, 344, 355), (45, 39, 353, 354), (314, 52, 347, 356), (21, 215, 352, 340), (214, 20, 345, 346), (327, 38, 343, 359), (38, 44, 342, 343), (147, 21, 340, 341), (1000, 124, 348, 1020), (1083, 33, 350, 1118), (483, 470, 471, 482), (146, 147, 341, 351), (124, 121, 349, 348), (356, 357, 313, 314), (458, 456, 373, 385), (446, 457, 372, 240), (385, 373, 372, 384), (386, 360, 370, 387), (387, 370, 371, 383), (938, 897, 371, 182), (67, 366, 368, 89), (378, 365, 367, 380), (380, 367, 368, 381), (535, 544, 366, 67), (868, 867, 361, 374), (1108, 1107, 363, 376), (546, 545, 365, 378), (538, 546, 378, 82), (1088, 1108, 376, 64), (860, 868, 374, 62), (104, 380, 381, 105), (82, 378, 380, 104), (179, 387, 383, 189), (60, 386, 387, 179), (257, 385, 384, 256), (450, 458, 385, 257), (457, 459, 384, 372), (897, 898, 383, 371), (366, 379, 381, 368), (544, 547, 379, 366), (854, 869, 388, 26), (1082, 1109, 390, 28), (539, 548, 392, 70), (92, 394, 395, 93), (70, 392, 394, 92), (169, 401, 397, 183), (24, 400, 401, 169), (245, 399, 398, 244), (440, 460, 399, 245), (462, 461, 398, 414), (900, 899, 397, 413), (409, 393, 395, 411), (550, 549, 393, 409), (568, 550, 409, 559), (559, 409, 411, 561), (905, 900, 413, 563), (566, 462, 414, 564), (869, 870, 404, 388), (1109, 1110, 406, 390), (548, 551, 408, 392), (394, 410, 411, 395), (392, 408, 410, 394), (401, 403, 413, 397), (400, 402, 403, 401), (399, 415, 414, 398), (460, 463, 415, 399), (880, 901, 425, 202), (445, 464, 426, 262), (466, 465, 427, 437), (437, 427, 426, 436), (438, 416, 417, 439), (439, 417, 425, 435), (903, 434, 424, 902), (432, 422, 418, 428), (872, 871, 419, 429), (1112, 1111, 421, 431), (429, 419, 422, 432), (269, 429, 432, 272), (1096, 1112, 431, 271), (863, 872, 429, 269), (272, 432, 428, 268), (892, 275, 434, 903), (277, 439, 435, 276), (274, 438, 439, 277), (279, 437, 436, 278), (452, 466, 437, 279), (901, 904, 435, 425), (464, 467, 436, 426), (389, 390, 406, 405), (271, 431, 466, 452), (456, 457, 362, 363), (140, 420, 464, 445), (458, 376, 375, 459), (555, 405, 462, 566), (462, 405, 406, 463), (28, 390, 460, 440), (460, 390, 389, 461), (64, 376, 458, 450), (15, 362, 457, 446), (375, 376, 363, 362), (63, 287, 455, 447), (556, 288, 454, 567), (430, 270, 453, 467), (16, 271, 452, 451), (288, 64, 450, 454), (421, 141, 444, 465), (363, 16, 451, 456), (125, 120, 441, 443), (442, 449, 691, 690), (27, 57, 449, 448), (389, 27, 448, 461), (270, 15, 446, 453), (375, 63, 447, 459), (1082, 28, 440, 1119), (1001, 125, 443, 1029), (141, 140, 445, 444), (430, 431, 421, 420), (464, 420, 421, 465), (466, 431, 430, 467), (44, 470, 483, 342), (214, 215, 503, 502), (498, 482, 481, 497), (497, 481, 480, 496), (42, 468, 478, 174), (522, 532, 474, 77), (77, 474, 476, 99), (495, 479, 478, 494), (488, 472, 477, 493), (491, 475, 476, 492), (486, 487, 471, 470), (489, 473, 475, 491), (874, 873, 469, 485), (342, 483, 480, 250), (493, 477, 479, 495), (650, 648, 649, 651), (878, 874, 485, 612), (616, 489, 491, 618), (627, 516, 489, 616), (618, 491, 492, 619), (615, 488, 493, 620), (622, 495, 494, 621), (624, 497, 496, 623), (625, 498, 497, 624), (614, 487, 498, 625), (514, 515, 502, 503), (468, 484, 494, 478), (352, 215, 214, 346), (474, 490, 492, 476), (483, 499, 496, 480), (485, 469, 472, 488), (352, 514, 513, 267), (267, 513, 512, 266), (223, 511, 510, 222), (216, 504, 509, 221), (219, 507, 508, 220), (213, 501, 518, 505, 217), (217, 505, 507, 219), (214, 502, 974, 752, 848, 726, 875, 501, 213), (221, 509, 511, 223), (613, 502, 515, 610), (611, 500, 510, 621), (626, 519, 506, 617), (617, 506, 508, 619), (610, 515, 512, 623), (532, 472, 469, 533), (498, 487, 486, 499), (516, 485, 488, 517), (489, 516, 517, 490), (615, 504, 519, 626), (612, 485, 516, 627), (474, 532, 533, 473), (46, 472, 532, 522), (599, 605, 312, 59), (37, 326, 530, 527), (53, 315, 529, 523), (530, 326, 329, 531), (43, 37, 527, 526), (312, 50, 525, 528), (469, 43, 526, 533), (34, 53, 523, 520), (50, 31, 521, 525), (31, 34, 520, 521), (329, 40, 524, 531), (40, 524, 522, 46), (517, 516, 533, 532), (491, 516, 533, 475), (476, 532, 517, 492), (528, 529, 315, 312), (388, 404, 551, 548), (374, 361, 364, 377), (407, 391, 549, 550), (26, 388, 548, 539), (404, 554, 557, 407), (62, 374, 546, 538), (550, 551, 404, 407), (17, 364, 544, 535), (554, 286, 543, 569), (65, 289, 542, 540), (29, 59, 534, 541), (391, 29, 541, 549), (377, 65, 540, 547), (56, 26, 539, 537), (286, 62, 538, 543), (14, 17, 535, 536), (59, 56, 537, 534), (361, 14, 536, 545), (544, 364, 361, 545), (289, 557, 568, 542), (406, 556, 567, 463), (287, 555, 566, 455), (455, 566, 564, 298), (929, 930, 679, 677), (292, 559, 561, 294), (542, 568, 559, 292), (870, 876, 554, 404), (1110, 1114, 556, 406), (551, 569, 558, 408), (410, 560, 561, 411), (408, 558, 560, 410), (403, 553, 563, 413), (402, 552, 553, 403), (415, 565, 564, 414), (463, 567, 565, 415), (569, 568, 557, 554), (546, 374, 377, 547), (570, 571, 573, 572), (148, 207, 573, 571), (207, 204, 572, 573), (145, 148, 571, 570), (575, 574, 576, 577), (69, 22, 575, 577), (68, 69, 577, 576), (22, 19, 574, 575), (578, 579, 581, 580), (285, 284, 580, 581), (269, 272, 579, 578), (284, 269, 578, 580), (906, 948, 584, 585), (943, 198, 584, 948), (198, 201, 585, 584), (142, 139, 582, 583), (949, 643, 642, 920), (918, 639, 638, 919), (916, 635, 634, 917), (944, 211, 597, 910), (925, 671, 670, 926), (923, 667, 666, 924), (40, 326, 605, 599), (327, 328, 607, 606), (895, 913, 609, 323), (866, 877, 605, 326), (1105, 1115, 607, 328), (339, 604, 609, 335), (338, 603, 604, 339), (55, 598, 601, 178), (178, 601, 602, 195), (653, 654, 655, 652), (132, 600, 599, 59), (501, 612, 627, 518), (488, 615, 626, 517), (499, 610, 623, 496), (490, 617, 619, 492), (517, 626, 617, 490), (484, 611, 621, 494), (486, 613, 610, 499), (503, 614, 625, 514), (514, 625, 624, 513), (513, 624, 623, 512), (511, 622, 621, 510), (504, 615, 620, 509), (507, 618, 619, 508), (518, 627, 616, 505), (505, 616, 618, 507), (875, 878, 612, 501), (645, 644, 646, 647), (802, 765, 123, 628), (628, 123, 632, 586), (631, 589, 186, 629), (915, 909, 589, 631), (630, 632, 636, 587), (635, 590, 589, 634), (916, 908, 590, 635), (805, 797, 632, 630), (633, 636, 640, 637), (639, 591, 590, 638), (918, 907, 591, 639), (807, 796, 636, 633), (588, 640, 641, 151), (643, 210, 591, 642), (949, 941, 210, 643), (809, 795, 640, 588), (644, 645, 509, 620), (647, 646, 622, 511), (645, 647, 511, 509), (646, 644, 620, 622), (649, 648, 493, 495), (648, 650, 620, 493), (651, 649, 495, 622), (650, 651, 622, 620), (653, 652, 193, 130), (654, 653, 130, 600), (652, 655, 602, 193), (655, 654, 600, 602), (657, 656, 600, 132), (658, 659, 195, 602), (659, 657, 132, 195), (656, 658, 602, 600), (810, 771, 129, 660), (660, 129, 664, 592), (663, 595, 192, 661), (922, 912, 595, 663), (662, 664, 668, 593), (667, 596, 595, 666), (923, 911, 596, 667), (813, 800, 664, 662), (665, 668, 594, 669), (671, 597, 596, 670), (925, 910, 597, 671), (815, 799, 668, 665), (816, 672, 126, 758), (672, 674, 382, 126), (675, 673, 189, 383), (928, 675, 383, 898), (929, 677, 297, 894), (678, 676, 295, 562), (677, 679, 563, 297), (819, 678, 562, 792), (681, 680, 433, 273), (682, 683, 276, 435), (820, 681, 273, 780), (932, 682, 435, 904), (685, 684, 334, 122), (686, 687, 185, 335), (822, 685, 122, 774), (934, 686, 335, 896), (688, 689, 690, 691), (449, 57, 688, 691), (58, 442, 690, 689), (57, 58, 689, 688), (693, 692, 695, 694), (350, 33, 693, 694), (32, 355, 695, 692), (33, 32, 692, 693), (698, 699, 696, 697), (355, 246, 696, 699), (247, 350, 698, 697), (246, 247, 697, 696), (703, 702, 701, 700), (442, 255, 701, 702), (254, 449, 703, 700), (255, 254, 700, 701), (848, 851, 729, 726), (839, 850, 728, 717), (843, 849, 727, 721), (851, 847, 725, 729), (847, 846, 724, 725), (836, 845, 723, 714), (845, 844, 722, 723), (842, 843, 721, 720), (827, 842, 720, 705), (833, 841, 719, 711), (841, 840, 718, 719), (829, 839, 717, 707), (850, 838, 716, 728), (849, 837, 715, 727), (826, 836, 714, 704), (951, 935, 713, 862), (844, 834, 712, 722), (837, 833, 711, 715), (828, 832, 710, 706), (838, 831, 709, 716), (846, 830, 708, 724), (830, 829, 707, 708), (831, 828, 706, 709), (832, 827, 705, 710), (840, 826, 704, 718), (966, 952, 730, 744), (958, 953, 731, 736), (957, 954, 732, 735), (956, 955, 733, 734), (972, 956, 734, 750), (964, 957, 735, 742), (954, 958, 736, 732), (963, 959, 737, 741), (970, 960, 738, 748), (952, 962, 740, 730), (975, 963, 741, 753), (976, 964, 742, 754), (955, 965, 743, 733), (967, 966, 744, 745), (959, 967, 745, 737), (953, 968, 746, 731), (968, 969, 747, 746), (971, 970, 748, 749), (962, 971, 749, 740), (973, 972, 750, 751), (977, 973, 751, 755), (969, 975, 753, 747), (965, 976, 754, 743), (974, 977, 755, 752), (950, 936, 739, 835), (834, 738, 825, 852), (950, 935, 987, 989), (684, 823, 783, 334), (933, 822, 774, 889), (680, 821, 791, 433), (931, 820, 780, 893), (930, 819, 792, 905), (676, 818, 781, 295), (674, 817, 785, 382), (927, 816, 758, 881), (926, 911, 799, 815), (669, 594, 798, 814), (924, 912, 800, 813), (593, 668, 799, 812), (592, 664, 800, 811), (921, 887, 771, 810), (920, 907, 795, 809), (151, 641, 764, 808), (919, 908, 796, 807), (637, 640, 795, 806), (917, 909, 797, 805), (587, 636, 796, 804), (586, 632, 797, 803), (914, 884, 765, 802), (321, 608, 801, 782), (593, 812, 813, 662), (669, 814, 815, 665), (152, 770, 798, 594), (587, 804, 805, 630), (637, 806, 807, 633), (151, 808, 809, 588), (139, 769, 793, 582), (583, 582, 793, 794), (676, 678, 819, 818), (423, 433, 791, 788), (268, 779, 790, 428), (428, 790, 789, 418), (143, 423, 788, 756), (562, 412, 787, 792), (412, 396, 786, 787), (369, 382, 785, 784), (119, 369, 784, 759), (608, 334, 783, 801), (124, 321, 782, 773), (126, 295, 781, 758), (680, 681, 820, 821), (13, 761, 779, 268), (10, 3, 776, 772), (890, 775, 794, 906), (25, 777, 778, 61), (120, 125, 767, 762), (61, 778, 761, 13), (121, 124, 773, 768), (129, 25, 777, 771), (122, 123, 765, 774), (3, 152, 770, 776), (138, 142, 775, 760), (684, 685, 822, 823), (5, 10, 772, 766), (960, 140, 763, 978), (418, 789, 760, 138), (674, 672, 816, 817), (1003, 143, 756, 1032), (273, 119, 759, 780), (396, 120, 762, 786), (140, 141, 757, 763), (586, 803, 802, 628), (125, 121, 768, 767), (592, 811, 810, 660), (712, 834, 852, 824), (935, 950, 835, 713), (744, 730, 826, 840), (736, 731, 827, 832), (735, 732, 828, 831), (734, 733, 829, 830), (750, 734, 830, 846), (742, 735, 831, 838), (732, 736, 832, 828), (741, 737, 833, 837), (748, 738, 834, 844), (730, 740, 836, 826), (753, 741, 837, 849), (754, 742, 838, 850), (733, 743, 839, 829), (745, 744, 840, 841), (737, 745, 841, 833), (731, 746, 842, 827), (746, 747, 843, 842), (749, 748, 844, 845), (740, 749, 845, 836), (751, 750, 846, 847), (755, 751, 847, 851), (747, 753, 849, 843), (743, 754, 850, 839), (752, 755, 851, 848), (139, 861, 879, 769), (943, 951, 862, 198), (726, 729, 878, 875), (717, 728, 877, 866), (721, 727, 876, 870), (729, 725, 874, 878), (725, 724, 873, 874), (714, 723, 872, 863), (723, 722, 871, 872), (720, 721, 870, 869), (705, 720, 869, 854), (711, 719, 868, 860), (719, 718, 867, 868), (707, 717, 866, 856), (728, 716, 865, 877), (727, 715, 864, 876), (704, 714, 863, 853), (722, 712, 861, 871), (715, 711, 860, 864), (706, 710, 859, 855), (716, 709, 858, 865), (724, 708, 857, 873), (708, 707, 856, 857), (709, 706, 855, 858), (710, 705, 854, 859), (718, 704, 853, 867), (769, 879, 951, 943), (936, 950, 989, 988), (201, 890, 906, 585), (629, 186, 884, 914), (634, 589, 909, 917), (638, 590, 908, 919), (642, 591, 907, 920), (661, 192, 887, 921), (666, 595, 912, 924), (670, 596, 911, 926), (673, 927, 881, 189), (679, 930, 905, 563), (683, 931, 893, 276), (687, 933, 889, 185), (935, 951, 990, 987), (979, 936, 988, 993), (823, 934, 896, 783), (821, 932, 904, 791), (818, 929, 894, 781), (817, 928, 898, 785), (814, 798, 910, 925), (812, 799, 911, 923), (811, 800, 912, 922), (808, 764, 941, 949), (806, 795, 907, 918), (804, 796, 908, 916), (803, 797, 909, 915), (782, 801, 913, 895), (812, 923, 924, 813), (814, 925, 926, 815), (770, 944, 910, 798), (804, 916, 917, 805), (806, 918, 919, 807), (808, 949, 920, 809), (769, 943, 948, 793), (794, 793, 948, 906), (818, 819, 930, 929), (788, 791, 904, 901), (779, 892, 903, 790), (790, 903, 902, 789), (756, 788, 901, 880), (792, 787, 900, 905), (787, 786, 899, 900), (784, 785, 898, 897), (759, 784, 897, 938), (801, 783, 896, 913), (773, 782, 895, 945), (758, 781, 894, 881), (821, 820, 931, 932), (761, 939, 892, 779), (772, 776, 946, 888), (777, 891, 947, 778), (762, 767, 942, 883), (778, 947, 939, 761), (768, 773, 945, 886), (771, 777, 891, 887), (774, 765, 884, 889), (776, 770, 944, 946), (760, 775, 890, 882), (823, 822, 933, 934), (766, 772, 888, 885), (978, 763, 940, 979), (789, 902, 882, 760), (817, 816, 927, 928), (1032, 756, 880, 1033), (780, 759, 938, 893), (786, 762, 883, 899), (763, 757, 937, 940), (803, 915, 914, 802), (767, 768, 886, 942), (811, 922, 921, 810), (978, 979, 993, 992), (960, 978, 992, 991), (502, 613, 977, 974), (327, 606, 976, 965), (405, 555, 975, 969), (613, 486, 973, 977), (486, 470, 972, 973), (270, 430, 971, 962), (430, 420, 970, 971), (389, 405, 969, 968), (27, 389, 968, 953), (63, 375, 967, 959), (375, 362, 966, 967), (38, 327, 965, 955), (606, 313, 964, 976), (555, 287, 963, 975), (15, 270, 962, 952), (420, 140, 960, 970), (287, 63, 959, 963), (32, 57, 958, 954), (313, 51, 957, 964), (470, 44, 956, 972), (44, 38, 955, 956), (51, 32, 954, 957), (57, 27, 953, 958), (362, 15, 952, 966), (936, 979, 961, 739), (985, 980, 982, 986), (982, 984, 989, 987), (984, 983, 988, 989), (986, 982, 987, 990), (983, 992, 993, 988), (981, 991, 992, 983), (951, 879, 986, 990), (879, 861, 985, 986), (861, 712, 980, 985), (852, 825, 983, 984), (824, 852, 984, 982), (825, 738, 981, 983), (712, 824, 982, 980), (738, 960, 991, 981), (129, 771, 887, 192, 195, 132), (326, 312, 528, 530), (329, 531, 529, 315), (550, 568, 557, 407), (551, 404, 554, 569), (1070, 1032, 1033, 1071), (1043, 1003, 1032, 1070), (334, 608, 1031, 1019), (412, 562, 1030, 1025), (1041, 1001, 1029, 1067), (120, 996, 1028, 441), (273, 433, 1027, 1010), (433, 423, 1026, 1027), (396, 412, 1025, 1024), (120, 396, 1024, 996), (126, 382, 1023, 1002), (382, 369, 1022, 1023), (121, 997, 1021, 349), (1040, 1000, 1020, 1060), (122, 334, 1019, 998), (608, 321, 1018, 1031), (122, 998, 1016, 310), (1039, 999, 1017, 1057), (311, 310, 1016, 1017), (1035, 995, 1012, 1052), (126, 1002, 1013, 303), (273, 1010, 1014, 305), (302, 305, 1014, 1012), (307, 303, 1013, 1015), (562, 295, 1011, 1030), (1051, 1011, 1015, 1055), (260, 259, 1007, 1008), (261, 258, 1006, 1009), (202, 181, 1004, 1005), (1071, 1033, 1005, 1045), (423, 143, 1003, 1026), (118, 994, 1004, 181), (121, 125, 1001, 997), (321, 124, 1000, 1018), (441, 1028, 1006, 258), (1060, 1020, 1008, 1048), (1067, 1029, 1009, 1049), (349, 1021, 1007, 259), (369, 119, 995, 1022), (1155, 1067, 1049, 1137), (1148, 1060, 1048, 1136), (1159, 1071, 1045, 1133), (1139, 1051, 1055, 1143), (1123, 1035, 1052, 1140), (1127, 1039, 1057, 1145), (1128, 1040, 1060, 1148), (1129, 1041, 1067, 1155), (1131, 1043, 1070, 1158), (1158, 1070, 1071, 1159), (1019, 1031, 1069, 1059), (1025, 1030, 1068, 1064), (996, 1036, 1073, 1028), (1010, 1027, 1066, 1050), (1027, 1026, 1065, 1066), (1024, 1025, 1064, 1063), (996, 1024, 1063, 1036), (1002, 1023, 1062, 1042), (1023, 1022, 1061, 1062), (997, 1037, 1072, 1021), (998, 1019, 1059, 1038), (1058, 1069, 1079, 1078), (998, 1038, 1056, 1016), (1017, 1016, 1056, 1057), (1002, 1042, 1053, 1013), (1010, 1050, 1054, 1014), (1012, 1014, 1054, 1052), (1015, 1013, 1053, 1055), (1030, 1011, 1051, 1068), (1008, 1007, 1047, 1048), (1009, 1006, 1046, 1049), (1005, 1004, 1044, 1045), (1026, 1003, 1043, 1065), (994, 1034, 1044, 1004), (997, 1001, 1041, 1037), (1040, 1058, 1078, 1077), (1028, 1073, 1046, 1006), (1021, 1072, 1047, 1007), (1022, 995, 1035, 1061), (1076, 1075, 1078, 1079), (1075, 1074, 1077, 1078), (1069, 1031, 1076, 1079), (1000, 1040, 1077, 1074), (1018, 1000, 1074, 1075), (1031, 1018, 1075, 1076), (757, 1116, 1117, 937), (141, 1089, 1116, 757), (58, 1087, 1113, 442), (52, 1086, 1106, 347), (45, 1085, 1103, 309), (16, 1081, 1098, 300), (288, 1097, 1101, 306), (937, 1117, 1091, 200), (347, 1106, 1094, 253), (442, 1113, 1095, 255), (1147, 1157, 1115, 1105), (1152, 1156, 1114, 1110), (1124, 1082, 1119, 1121), (1138, 1154, 1112, 1096), (1154, 1153, 1111, 1112), (1151, 1152, 1110, 1109), (1124, 1151, 1109, 1082), (1130, 1150, 1108, 1088), (1150, 1149, 1107, 1108), (1125, 1083, 1118, 1120), (1126, 1147, 1105, 1084), (1146, 1128, 1163, 1164), (1126, 1084, 1102, 1144), (1145, 1144, 1102, 1103), (1130, 1088, 1099, 1141), (1138, 1096, 1100, 1142), (1140, 1142, 1100, 1098), (1143, 1141, 1099, 1101), (1156, 1139, 1097, 1114), (1136, 1135, 1093, 1094), (1137, 1134, 1092, 1095), (1133, 1132, 1090, 1091), (1153, 1131, 1089, 1111), (1122, 1080, 1090, 1132), (1125, 1129, 1087, 1083), (1157, 1146, 1164, 1165), (1121, 1119, 1092, 1134), (1120, 1118, 1093, 1135), (1149, 1123, 1081, 1107), (1061, 1035, 1123, 1149), (1072, 1120, 1135, 1047), (1073, 1121, 1134, 1046), (1058, 1040, 1128, 1146), (1037, 1041, 1129, 1125), (1034, 1122, 1132, 1044), (1065, 1043, 1131, 1153), (1045, 1044, 1132, 1133), (1049, 1046, 1134, 1137), (1048, 1047, 1135, 1136), (1068, 1051, 1139, 1156), (1055, 1053, 1141, 1143), (1052, 1054, 1142, 1140), (1050, 1138, 1142, 1054), (1042, 1130, 1141, 1053), (1057, 1056, 1144, 1145), (1038, 1126, 1144, 1056), (1069, 1058, 1146, 1157), (1038, 1059, 1147, 1126), (1037, 1125, 1120, 1072), (1062, 1061, 1149, 1150), (1042, 1062, 1150, 1130), (1036, 1063, 1151, 1124), (1063, 1064, 1152, 1151), (1066, 1065, 1153, 1154), (1050, 1066, 1154, 1138), (1036, 1124, 1121, 1073), (1064, 1068, 1156, 1152), (1059, 1069, 1157, 1147), (1116, 1158, 1159, 1117), (1089, 1131, 1158, 1116), (1087, 1129, 1155, 1113), (1086, 1128, 1148, 1106), (1085, 1127, 1145, 1103), (1081, 1123, 1140, 1098), (1097, 1139, 1143, 1101), (1117, 1159, 1133, 1091), (1106, 1148, 1136, 1094), (1113, 1155, 1137, 1095), (1165, 1164, 1161, 1162), (1164, 1163, 1160, 1161), (1086, 1104, 1161, 1160), (1104, 1115, 1162, 1161), (1115, 1157, 1165, 1162), (1128, 1086, 1160, 1163), (198, 199, 160, 158)])
me_plane.polygons.foreach_set('material_index', [6, 0, 0, 9, 4, 0, 3, 4, 0, 3, 0, 4, 0, 0, 3, 0, 9, 0, 0, 0, 0, 3, 0, 3, 0, 5, 0, 0, 0, 0, 3, 0, 4, 3, 0, 4, 0, 9, 0, 0, 3, 0, 0, 3, 9, 0, 9, 9, 9, 9, 9, 0, 9, 9, 9, 0, 0, 0, 0, 9, 9, 9, 9, 0, 0, 0, 0, 0, 0, 0, 0, 0, 0, 0, 9, 0, 0, 0, 0, 0, 0, 0, 0, 0, 0, 0, 0, 0, 9, 0, 0, 0, 0, 0, 0, 0, 6, 0, 0, 0, 6, 0, 0, 0, 4, 0, 4, 0, 4, 0, 0, 0, 4, 9, 3, 0, 0, 0, 0, 6, 0, 7, 0, 0, 0, 0, 0, 0, 0, 0, 0, 0, 0, 0, 0, 0, 0, 0, 0, 0, 0, 0, 0, 0, 0, 0, 0, 0, 0, 2, 0, 0, 6, 0, 0, 9, 0, 0, 0, 5, 0, 0, 0, 0, 0, 7, 0, 0, 0, 0, 0, 0, 0, 0, 0, 9, 0, 0, 7, 0, 7, 7, 2, 0, 0, 0, 0, 0, 9, 0, 3, 9, 0, 0, 0, 0, 0, 0, 0, 0, 0, 0, 0, 0, 0, 0, 0, 0, 2, 0, 0, 0, 0, 0, 0, 0, 0, 0, 0, 0, 0, 0, 9, 9, 0, 9, 0, 0, 9, 9, 9, 0, 0, 0, 0, 0, 0, 0, 0, 9, 0, 0, 0, 0, 0, 3, 0, 2, 6, 0, 0, 0, 9, 9, 0, 0, 9, 0, 7, 0, 0, 0, 0, 0, 0, 9, 4, 3, 0, 0, 0, 0, 0, 0, 0, 0, 0, 0, 0, 5, 0, 0, 0, 5, 0, 9, 0, 0, 9, 9, 4, 3, 0, 3, 4, 9, 9, 0, 0, 0, 0, 5, 9, 0, 0, 0, 5, 9, 0, 0, 0, 9, 9, 0, 5, 0, 9, 9, 9, 0, 5, 0, 0, 0, 0, 0, 0, 9, 0, 0, 0, 0, 0, 0, 0, 0, 3, 4, 9, 9, 4, 3, 0, 0, 0, 7, 0, 0, 9, 0, 0, 0, 3, 4, 9, 0, 0, 0, 0, 0, 0, 9, 0, 0, 0, 0, 0, 0, 9, 3, 4, 9, 0, 0, 0, 0, 0, 0, 0, 9, 0, 0, 0, 0, 0, 0, 3, 4, 0, 0, 4, 3, 0, 9, 0, 7, 0, 0, 0, 9, 0, 0, 0, 9, 0, 9, 0, 0, 0, 0, 9, 0, 9, 0, 9, 0, 0, 0, 0, 0, 0, 9, 9, 9, 9, 0, 0, 0, 0, 0, 0, 9, 0, 0, 0, 0, 0, 0, 0, 4, 0, 0, 9, 3, 9, 0, 6, 3, 9, 9, 0, 4, 0, 0, 0, 0, 0, 0, 0, 0, 9, 0, 0, 0, 0, 4, 0, 9, 0, 3, 0, 9, 7, 0, 0, 9, 0, 0, 0, 0, 0, 9, 0, 0, 0, 9, 0, 0, 9, 9, 9, 0, 9, 9, 0, 0, 0, 9, 0, 0, 9, 0, 0, 9, 0, 9, 0, 0, 9, 0, 0, 0, 0, 9, 9, 9, 9, 9, 0, 0, 0, 9, 9, 6, 0, 0, 3, 4, 9, 0, 0, 0, 0, 0, 0, 0, 0, 2, 2, 0, 0, 0, 2, 0, 0, 2, 0, 0, 9, 2, 9, 0, 0, 6, 6, 6, 0, 6, 6, 0, 0, 5, 3, 4, 0, 0, 7, 0, 6, 4, 9, 0, 9, 0, 0, 7, 9, 0, 0, 0, 0, 4, 0, 9, 9, 3, 6, 0, 0, 0, 0, 0, 0, 0, 0, 0, 0, 0, 0, 0, 0, 0, 0, 0, 0, 0, 0, 0, 0, 0, 0, 0, 0, 0, 0, 0, 0, 0, 0, 0, 0, 0, 0, 0, 0, 0, 0, 0, 0, 0, 0, 0, 0, 0, 0, 0, 0, 0, 0, 0, 0, 0, 0, 5, 5, 5, 5, 0, 9, 0, 0, 0, 0, 9, 0, 0, 9, 0, 0, 0, 0, 9, 0, 3, 3, 3, 3, 3, 3, 3, 3, 3, 3, 3, 3, 3, 3, 3, 0, 3, 3, 3, 3, 3, 3, 3, 3, 3, 3, 3, 3, 3, 3, 3, 3, 3, 3, 3, 3, 3, 3, 3, 3, 3, 3, 3, 3, 3, 3, 3, 3, 3, 0, 0, 8, 5, 5, 0, 0, 0, 0, 0, 0, 0, 0, 0, 0, 0, 0, 0, 0, 0, 0, 0, 0, 0, 0, 5, 6, 6, 0, 6, 6, 6, 9, 2, 6, 0, 0, 0, 0, 0, 0, 0, 0, 5, 5, 0, 6, 0, 0, 2, 7, 0, 7, 0, 0, 5, 0, 0, 6, 0, 0, 0, 6, 0, 0, 0, 0, 6, 0, 6, 0, 0, 3, 3, 3, 3, 3, 3, 3, 3, 3, 3, 3, 3, 3, 3, 3, 3, 3, 3, 3, 3, 3, 3, 3, 3, 0, 0, 3, 3, 3, 3, 3, 3, 3, 3, 3, 3, 3, 3, 3, 3, 3, 3, 3, 3, 3, 3, 3, 3, 3, 3, 0, 8, 2, 0, 0, 0, 0, 0, 0, 0, 0, 0, 0, 5, 8, 8, 5, 0, 0, 0, 0, 0, 0, 0, 0, 0, 0, 5, 6, 6, 0, 6, 6, 6, 9, 2, 6, 0, 0, 0, 0, 0, 0, 0, 0, 5, 5, 0, 6, 0, 0, 7, 0, 7, 0, 0, 5, 0, 0, 6, 0, 0, 0, 6, 0, 0, 0, 0, 6, 0, 6, 8, 8, 3, 3, 3, 3, 3, 3, 3, 3, 3, 3, 3, 3, 3, 3, 3, 3, 3, 3, 3, 3, 3, 3, 3, 3, 0, 8, 8, 8, 8, 8, 8, 8, 8, 3, 8, 8, 8, 8, 3, 0, 0, 0, 0, 9, 0, 0, 4, 4, 0, 0, 4, 4, 4, 4, 4, 4, 0, 5, 4, 4, 5, 0, 0, 0, 0, 0, 0, 0, 4, 0, 0, 0, 0, 0, 4, 0, 0, 4, 0, 0, 0, 0, 4, 0, 0, 0, 0, 0, 0, 5, 0, 0, 0, 4, 4, 0, 4, 4, 4, 4, 4, 4, 0, 4, 10, 5, 0, 0, 0, 0, 0, 4, 0, 0, 0, 4, 0, 0, 10, 0, 0, 4, 10, 10, 10, 5, 10, 10, 0, 0, 0, 5, 0, 0, 0, 0, 0, 0, 4, 4, 0, 4, 4, 4, 4, 4, 4, 0, 4, 10, 5, 0, 0, 0, 0, 0, 4, 0, 0, 0, 4, 0, 0, 10, 0, 0, 4, 4, 0, 0, 4, 0, 0, 4, 0, 0, 0, 4, 0, 0, 0, 0, 0, 5, 4, 4, 0, 4, 4, 4, 4, 4, 4, 0, 4, 4, 0, 0, 0, 5, 0, 0, 0, 0, 0, 0, 10, 10, 10, 10, 10, 5, 0])
me_plane.materials.append(mat_room_wall)
me_plane.materials.append(mat_corridor_wall)
me_plane.materials.append(mat_stares_wall)
me_plane.materials.append(mat_corridor_floor)
me_plane.materials.append(mat_room_floor)
me_plane.materials.append(mat_toilet_wall)
me_plane.materials.append(mat_glass)
me_plane.materials.append(mat_store_wall)
me_plane.materials.append(mat_black)
me_plane.materials.append(mat_bocal_wall)
me_plane.materials.append(mat_toilet_wood)
me_plane.use_remesh_preserve_volume = False
me_plane.use_remesh_preserve_attributes = False
me_plane.use_mirror_vertex_groups = False
me_plane.update()

# ---- objects
ob_plane = bpy.data.objects.new('Plane', me_plane)
ob_lamp = bpy.data.objects.new('Lamp', light_lamp)
ob_camera = bpy.data.objects.new('Camera', cam_camera)

# ---- transforms, parenting, visibility, modifiers, constraints
ob_plane.location = (0.004065, -0.01358, 0.02313)
ob_plane.scale = (21.49, 6.287, 7.431)
ob_plane.lineart.crease_threshold = 0.0
ob_lamp.location = (4.076, 1.005, 5.904)
ob_lamp.rotation_euler = (0.6503, 0.05522, 1.866)
ob_lamp.lock_rotations_4d = False
ob_lamp.empty_display_type = 'ARROWS'
ob_lamp.color = (0.0, 0.0, 0.0, 0.0)
ob_lamp.lineart.crease_threshold = 0.0
ob_camera.location = (7.481, -6.508, 5.344)
ob_camera.rotation_euler = (1.109, 0.01082, 0.8149)
ob_camera.lock_rotations_4d = False
ob_camera.empty_display_type = 'ARROWS'
ob_camera.color = (0.0, 0.0, 0.0, 0.0)
ob_camera.display_type = 'WIRE'
ob_camera.lineart.crease_threshold = 0.0

# ---- collection membership
col_collection_1.objects.link(ob_plane)
col_collection_1.objects.link(ob_lamp)
col_collection_1.objects.link(ob_camera)

# ---- scene / render settings (as saved in the file)
scene.camera = ob_camera
scene.frame_start = 1; scene.frame_end = 250; scene.frame_set(1)
scene.render.engine = 'CYCLES'
scene.render.resolution_percentage = 50
scene.render.dither_intensity = 0.0
scene.cycles.use_denoising = False
scene.cycles.samples = 10
scene.cycles.sampling_pattern = 'TABULATED_SOBOL'
scene.cycles.light_sampling_threshold = 0.0
scene.cycles.use_adaptive_sampling = False
scene.cycles.use_light_tree = False
scene.cycles.blur_glossy = 0.0
scene.cycles.pixel_filter_type = 'GAUSSIAN'
scene.cycles.sample_clamp_indirect = 0.0
scene.view_settings.view_transform = 'Standard'
bpy.context.view_layer.update()
